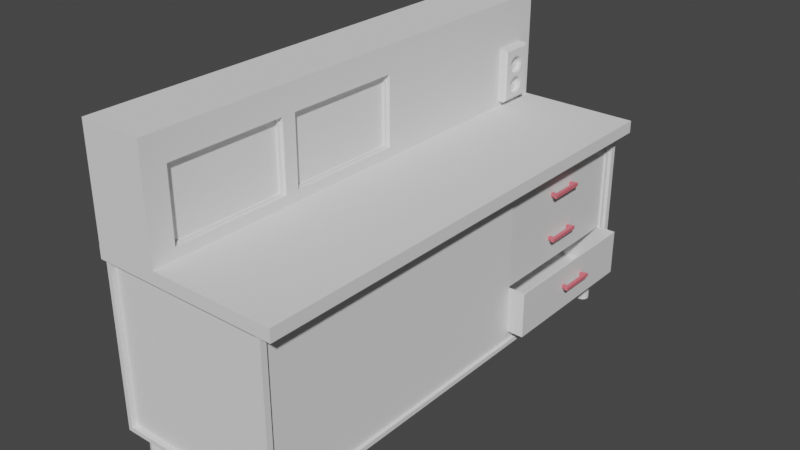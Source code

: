 # Source: electronics_desk001.blend  (saved by Blender 3.4.6; exported with 4.5.12 LTS)
import bpy
from mathutils import Matrix  # noqa: F401  (used for matrix-valued properties, if any)

bpy.ops.wm.read_factory_settings(use_empty=True)
scene = bpy.context.scene
scene.name = 'Scene'

# ---- collections
col_collection = bpy.data.collections.new('Collection'); scene.collection.children.link(col_collection)

# ---- materials (node trees are filled in below, after node groups)
mat_material = bpy.data.materials.new('Material')
mat_material.alpha_threshold = 0.0
mat_material.use_transparent_shadow = False
mat_material.roughness = 0.5
mat_material.line_color = (0.0, 0.0, 0.0, 1.0)
mat_material_001 = bpy.data.materials.new('Material.001')
mat_material_001.use_transparent_shadow = False
mat_material_002 = bpy.data.materials.new('Material.002')
mat_material_002.alpha_threshold = 0.0
mat_material_002.use_transparent_shadow = False
mat_material_002.roughness = 0.5
mat_material_002.line_color = (0.0, 0.0, 0.0, 1.0)
mat_material_003 = bpy.data.materials.new('Material.003')
mat_material_003.use_transparent_shadow = False
mat_material_004 = bpy.data.materials.new('Material.004')
mat_material_004.alpha_threshold = 0.0
mat_material_004.use_transparent_shadow = False
mat_material_004.roughness = 0.5
mat_material_004.line_color = (0.0, 0.0, 0.0, 1.0)
mat_material_005 = bpy.data.materials.new('Material.005')
mat_material_005.use_transparent_shadow = False

# ---- material node trees
mat_material.use_nodes = True; mat_material.node_tree.nodes.clear()
_N = mat_material.node_tree.nodes; _L = mat_material.node_tree.links
n0 = _N.new('ShaderNodeOutputMaterial'); n0.name = 'Material Output'; n0.location = (300, 300)
n1 = _N.new('ShaderNodeBsdfPrincipled'); n1.name = 'Principled BSDF'; n1.location = (10, 300)
n1.distribution = 'GGX'
n1.subsurface_method = 'RANDOM_WALK_SKIN'
n1.inputs[3].default_value = 1.45
n1.inputs[27].default_value = (0.0, 0.0, 0.0, 1.0)
n1.inputs[28].default_value = 1.0
_L.new(n1.outputs[0], n0.inputs[0])
n0.is_active_output = True
mat_material_001.use_nodes = True; mat_material_001.node_tree.nodes.clear()
_N = mat_material_001.node_tree.nodes; _L = mat_material_001.node_tree.links
n0 = _N.new('ShaderNodeBsdfPrincipled'); n0.name = 'Principled BSDF'; n0.location = (10, 300)
n0.distribution = 'GGX'
n0.subsurface_method = 'RANDOM_WALK_SKIN'
n0.inputs[0].default_value = (0.8, 0.1568, 0.1949, 1.0)
n0.inputs[3].default_value = 1.45
n0.inputs[27].default_value = (0.0, 0.0, 0.0, 1.0)
n0.inputs[28].default_value = 1.0
n1 = _N.new('ShaderNodeOutputMaterial'); n1.name = 'Material Output'; n1.location = (300, 300)
_L.new(n0.outputs[0], n1.inputs[0])
n1.is_active_output = True
mat_material_002.use_nodes = True; mat_material_002.node_tree.nodes.clear()
_N = mat_material_002.node_tree.nodes; _L = mat_material_002.node_tree.links
n0 = _N.new('ShaderNodeOutputMaterial'); n0.name = 'Material Output'; n0.location = (300, 300)
n1 = _N.new('ShaderNodeBsdfPrincipled'); n1.name = 'Principled BSDF'; n1.location = (10, 300)
n1.distribution = 'GGX'
n1.subsurface_method = 'RANDOM_WALK_SKIN'
n1.inputs[3].default_value = 1.45
n1.inputs[27].default_value = (0.0, 0.0, 0.0, 1.0)
n1.inputs[28].default_value = 1.0
_L.new(n1.outputs[0], n0.inputs[0])
n0.is_active_output = True
mat_material_003.use_nodes = True; mat_material_003.node_tree.nodes.clear()
_N = mat_material_003.node_tree.nodes; _L = mat_material_003.node_tree.links
n0 = _N.new('ShaderNodeBsdfPrincipled'); n0.name = 'Principled BSDF'; n0.location = (10, 300)
n0.distribution = 'GGX'
n0.subsurface_method = 'RANDOM_WALK_SKIN'
n0.inputs[0].default_value = (0.8, 0.1568, 0.1949, 1.0)
n0.inputs[3].default_value = 1.45
n0.inputs[27].default_value = (0.0, 0.0, 0.0, 1.0)
n0.inputs[28].default_value = 1.0
n1 = _N.new('ShaderNodeOutputMaterial'); n1.name = 'Material Output'; n1.location = (300, 300)
_L.new(n0.outputs[0], n1.inputs[0])
n1.is_active_output = True
mat_material_004.use_nodes = True; mat_material_004.node_tree.nodes.clear()
_N = mat_material_004.node_tree.nodes; _L = mat_material_004.node_tree.links
n0 = _N.new('ShaderNodeOutputMaterial'); n0.name = 'Material Output'; n0.location = (300, 300)
n1 = _N.new('ShaderNodeBsdfPrincipled'); n1.name = 'Principled BSDF'; n1.location = (10, 300)
n1.distribution = 'GGX'
n1.subsurface_method = 'RANDOM_WALK_SKIN'
n1.inputs[3].default_value = 1.45
n1.inputs[27].default_value = (0.0, 0.0, 0.0, 1.0)
n1.inputs[28].default_value = 1.0
_L.new(n1.outputs[0], n0.inputs[0])
n0.is_active_output = True
mat_material_005.use_nodes = True; mat_material_005.node_tree.nodes.clear()
_N = mat_material_005.node_tree.nodes; _L = mat_material_005.node_tree.links
n0 = _N.new('ShaderNodeBsdfPrincipled'); n0.name = 'Principled BSDF'; n0.location = (10, 300)
n0.distribution = 'GGX'
n0.subsurface_method = 'RANDOM_WALK_SKIN'
n0.inputs[0].default_value = (0.8, 0.1568, 0.1949, 1.0)
n0.inputs[3].default_value = 1.45
n0.inputs[27].default_value = (0.0, 0.0, 0.0, 1.0)
n0.inputs[28].default_value = 1.0
n1 = _N.new('ShaderNodeOutputMaterial'); n1.name = 'Material Output'; n1.location = (300, 300)
_L.new(n0.outputs[0], n1.inputs[0])
n1.is_active_output = True

# ---- world
world_world = bpy.data.worlds.new('World'); scene.world = world_world
world_world.use_nodes = True; world_world.node_tree.nodes.clear()
_N = world_world.node_tree.nodes; _L = world_world.node_tree.links
n0 = _N.new('ShaderNodeOutputWorld'); n0.name = 'World Output'; n0.location = (300, 300)
n1 = _N.new('ShaderNodeBackground'); n1.name = 'Background'; n1.location = (10, 300)
n1.inputs[0].default_value = (0.05088, 0.05088, 0.05088, 1.0)
_L.new(n1.outputs[0], n0.inputs[0])
n0.is_active_output = True
world_world.color = (0.05088, 0.05088, 0.05088)
world_world.use_sun_shadow = False
world_world.sun_shadow_jitter_overblur = 0.0

# ---- meshes
me_cube_001 = bpy.data.meshes.new('Cube.001')
me_cube_001.from_pydata([(-0.1986, 0.2884, -0.8361), (-0.9493, 0.9808, -0.9493), (-0.1986, 0.2884, 0.7842), (0.9649, -0.9757, -0.9476), (-0.1986, 0.9567, -0.8361), (-0.9493, 0.9808, 0.9493), (-0.1986, 0.9567, 0.7842), (-1.0, -1.0, -1.0), (0.9649, -0.9757, 0.9476), (-1.0, -1.0, 1.0), (-1.0, 1.0, -1.0), (0.9493, 0.9808, -0.9493), (0.9493, 0.9808, 0.9493), (0.9649, 0.9757, -0.9476), (0.9649, 0.9757, 0.9476), (-0.9493, -0.9793, -0.9493), (-1.0, 1.0, 1.0), (-0.9493, -0.9793, 0.9493), (1.0, -1.0, -1.0), (-0.9271, -0.9757, -0.9476), (1.0, -1.0, 1.0), (0.9493, -0.9793, -0.9493), (-0.9271, -0.9757, 0.9476), (0.9493, -0.9793, 0.9493), (1.0, 1.0, -1.0), (-0.9271, 0.9757, -0.9476), (1.0, 1.0, 1.0), (-0.9271, 0.9757, 0.9476), (-1.0, -0.9757, -0.9476), (-1.0, -0.9757, 0.9476), (-1.0, 0.9757, -0.9476), (-1.0, 0.9757, 0.9476), (-0.9493, -1.0, 0.9493), (0.9493, -1.0, 0.9493), (0.9493, -1.0, -0.9493), (-0.9493, -1.0, -0.9493), (1.0, 0.9757, -0.9476), (1.0, 0.9757, 0.9476), (1.0, -0.9757, -0.9476), (1.0, -0.9757, 0.9476), (-0.9493, 1.0, -0.9493), (0.9493, 1.0, 0.9493), (-0.9493, 1.0, 0.9493), (0.9493, 1.0, -0.9493), (0.9649, 0.2884, -0.8361), (0.9649, 0.9567, -0.8361), (0.9649, 0.9567, 0.7842), (0.9649, 0.2884, 0.7842)], [], [(16, 10, 30, 31), (28, 30, 10, 7, 9, 16, 31, 29), (41, 42, 16, 26, 24, 43), (40, 43, 24, 10, 16, 42), (36, 38, 18, 24, 26, 20, 39, 37), (20, 18, 38, 39), (33, 34, 18, 20, 9, 7, 35, 32), (35, 7, 18, 34), (10, 24, 18, 7), (26, 16, 9, 20), (25, 27, 31, 30), (25, 19, 22, 27), (22, 19, 28, 29), (19, 25, 30, 28), (31, 27, 22, 29), (15, 17, 32, 35), (15, 21, 23, 17), (23, 21, 34, 33), (34, 21, 15, 35), (32, 17, 23, 33), (45, 13, 14, 46), (46, 14, 8, 3, 13, 45, 44, 47), (37, 14, 13, 36), (38, 3, 8, 39), (13, 3, 38, 36), (8, 14, 37, 39), (42, 5, 1, 40), (43, 11, 12, 41), (11, 1, 5, 12), (40, 1, 11, 43), (12, 5, 42, 41), (0, 4, 6, 2), (46, 6, 4, 45), (44, 0, 2, 47), (4, 0, 44, 45), (2, 6, 46, 47)])
_uv = me_cube_001.uv_layers.new(name='UVMap')
_uv.uv.foreach_set('vector', [0.625, 0.25, 0.375, 0.25, 0.3816, 0.247, 0.6184, 0.247, 0.3816, 0.003036, 0.3816, 0.247, 0.375, 0.25, 0.375, 0.0, 0.625, 0.0, 0.625, 0.25, 0.6184, 0.247, 0.6184, 0.003036, 0.6187, 0.4937, 0.6187, 0.2563, 0.625, 0.25, 0.625, 0.5, 0.375, 0.5, 0.3813, 0.4937, 0.3813, 0.2563, 0.3813, 0.4937, 0.375, 0.5, 0.375, 0.25, 0.625, 0.25, 0.6187, 0.2563, 0.3816, 0.503, 0.3816, 0.747, 0.375, 0.75, 0.375, 0.5, 0.625, 0.5, 0.625, 0.75, 0.6184, 0.747, 0.6184, 0.503, 0.625, 0.75, 0.375, 0.75, 0.3816, 0.747, 0.6184, 0.747, 0.6187, 0.7563, 0.3813, 0.7563, 0.375, 0.75, 0.625, 0.75, 0.625, 1.0, 0.375, 1.0, 0.3813, 0.9937, 0.6187, 0.9937, 0.3813, 0.9937, 0.375, 1.0, 0.375, 0.75, 0.3813, 0.7563, 0.125, 0.5, 0.375, 0.5, 0.375, 0.75, 0.125, 0.75, 0.625, 0.5, 0.875, 0.5, 0.875, 0.75, 0.625, 0.75, 0.375, 0.5, 0.625, 0.5, 0.625, 0.4904, 0.375, 0.4904, 0.375, 0.5, 0.375, 0.75, 0.625, 0.75, 0.625, 0.5, 0.625, 0.75, 0.375, 0.75, 0.375, 0.7596, 0.625, 0.7596, 0.375, 0.75, 0.375, 0.5, 0.3654, 0.5, 0.3654, 0.75, 0.6346, 0.5, 0.625, 0.5, 0.625, 0.75, 0.6346, 0.75, 0.375, 0.25, 0.625, 0.25, 0.625, 0.2394, 0.375, 0.2394, 0.375, 0.25, 0.375, 0.5, 0.625, 0.5, 0.625, 0.25, 0.625, 0.5, 0.375, 0.5, 0.375, 0.5106, 0.625, 0.5106, 0.375, 0.5106, 0.375, 0.5, 0.125, 0.5, 0.125, 0.5106, 0.875, 0.5106, 0.875, 0.5, 0.625, 0.5, 0.625, 0.5106, 0.3897, 0.2476, 0.375, 0.25, 0.625, 0.25, 0.6034, 0.2476, 0.6034, 0.2476, 0.625, 0.25, 0.625, 0.0, 0.375, 0.0, 0.375, 0.25, 0.3897, 0.2476, 0.3897, 0.162, 0.6034, 0.162, 0.625, 0.2546, 0.625, 0.25, 0.375, 0.25, 0.375, 0.2546, 0.375, 0.9954, 0.375, 1.0, 0.625, 1.0, 0.625, 0.9954, 0.125, 0.5, 0.125, 0.75, 0.1296, 0.75, 0.1296, 0.5, 0.875, 0.75, 0.875, 0.5, 0.8704, 0.5, 0.8704, 0.75, 0.625, 0.009836, 0.625, 0.0, 0.375, 0.0, 0.375, 0.009836, 0.375, 0.7402, 0.375, 0.75, 0.625, 0.75, 0.625, 0.7402, 0.375, 0.75, 0.375, 1.0, 0.625, 1.0, 0.625, 0.75, 0.125, 0.7402, 0.125, 0.75, 0.375, 0.75, 0.375, 0.7402, 0.625, 0.75, 0.875, 0.75, 0.875, 0.7402, 0.625, 0.7402, 0.375, 0.0, 0.375, 0.25, 0.625, 0.25, 0.625, 0.0, 0.625, 0.4295, 0.625, 0.25, 0.375, 0.25, 0.375, 0.4295, 0.375, 0.8205, 0.375, 1.0, 0.625, 1.0, 0.625, 0.8205, 0.125, 0.5, 0.125, 0.75, 0.3045, 0.75, 0.3045, 0.5, 0.875, 0.75, 0.875, 0.5, 0.6955, 0.5, 0.6955, 0.75])
me_cube_001.update()
me_cube_007 = bpy.data.meshes.new('Cube.007')
me_cube_007.from_pydata([(-1.0, -1.0, -1.0), (-1.01, -1.0, -1.131), (1.06, 0.8424, -0.1663), (0.8815, -0.371, -0.7262), (-1.01, -1.0, -0.909), (1.06, 0.8751, -0.1663), (1.06, 0.8424, -0.5465), (0.7454, -0.3616, -0.7017), (-1.01, 1.0, -1.131), (1.06, 0.8587, -0.1663), (0.8815, -0.9057, -0.7262), (1.06, 0.8432, -0.1796), (-1.01, 1.0, -0.909), (4.888, -1.0, -1.131), (1.06, 0.8751, -0.5465), (-1.0, -1.0, 1.0), (4.888, -1.0, -0.909), (1.06, 0.876, -0.1796), (1.06, 0.8454, -0.1893), (0.8815, -0.371, 0.5181), (4.888, 1.0, -1.131), (1.06, 0.8587, -0.5465), (1.06, 0.8432, -0.5598), (0.7454, -0.3616, 0.4937), (1.095, 0.9005, -0.1663), (0.7454, -0.8963, -0.7017), (1.258, 0.8023, -0.7763), (4.888, 1.0, -0.909), (-1.0, 1.0, -1.0), (1.06, 0.876, -0.5598), (1.06, 0.8485, -0.1929), (0.8815, 0.1074, -0.7262), (0.8815, -0.9057, 0.5181), (1.191, 0.7965, -0.8184), (1.06, 0.8782, -0.1893), (0.7454, 0.09797, -0.7017), (-1.0, 1.0, 1.0), (1.191, 0.7965, 0.1708), (1.06, 0.8595, -0.1796), (0.8815, 0.1074, 0.5181), (1.06, 0.8454, -0.5696), (0.7454, 0.09797, 0.4937), (0.7454, -0.8963, 0.4937), (1.095, 0.8957, -0.08733), (1.06, 0.8515, -0.1893), (1.0, -1.0, -1.0), (0.8815, -0.4274, -0.7262), (1.095, 0.9005, -0.5465), (1.0, -1.0, 1.0), (1.258, 0.8023, 0.1287), (0.7454, -0.4368, -0.7017), (1.258, 0.9272, -0.7763), (1.0, 1.0, -1.0), (1.06, 0.8537, -0.1796), (0.8815, -0.3616, -0.7017), (1.06, 0.8812, -0.1929), (1.191, 0.933, -0.8184), (0.8815, -0.4274, 0.5181), (1.06, 0.8485, -0.5731), (0.8815, -0.3616, 0.4937), (0.8815, 0.09797, -0.7017), (1.06, 0.8617, -0.1893), (1.0, 1.0, 1.0), (1.258, 0.9272, 0.1287), (1.095, 0.8826, -0.02953), (0.7454, -0.4368, 0.4937), (1.06, 0.8782, -0.5696), (0.8815, 0.09797, 0.4937), (0.8815, -0.8963, -0.7017), (1.06, 0.8545, -0.1663), (0.8815, -0.8963, 0.4937), (1.06, 0.8595, -0.5598), (0.8815, -0.4368, -0.7017), (1.06, 0.8842, -0.1893), (1.191, 0.933, 0.1708), (0.8815, -0.4368, 0.4937), (1.095, 0.8957, -0.4676), (1.0, -0.4274, 0.5181), (1.06, 0.8537, -0.153), (1.0, -0.9057, 0.5181), (1.0, -0.9057, -0.7262), (1.06, 0.8515, -0.5696), (1.06, 0.8864, -0.1796), (1.0, -0.4274, -0.7262), (1.0, 0.1074, 0.5181), (1.06, 0.8537, -0.5598), (1.06, 0.8515, -0.1432), (1.0, -0.371, 0.5181), (1.06, 0.8812, -0.5731), (1.0, -0.371, -0.7262), (1.06, 0.8647, -0.1929), (1.0, 0.1074, -0.7262), (-1.0, -1.0, -0.909), (1.095, 0.8647, -0.008381), (-1.0, 1.0, -0.909), (1.06, 0.8617, -0.5696), (1.095, 0.8826, -0.4098), (1.0, -1.0, -0.9848), (1.0, -1.0, -0.909), (1.06, 0.8545, -0.5465), (1.06, 0.8485, -0.1397), (1.0, -0.9687, -0.909), (1.0, 1.0, -0.909), (1.06, 0.8872, -0.1663), (1.06, 0.8842, -0.5696), (0.9842, -1.0, -0.9842), (1.06, 0.8537, -0.5332), (1.06, 0.8454, -0.1432), (1.06, 0.8677, -0.1893), (1.06, 0.8864, -0.5598), (1.095, 0.8468, -0.02953), (1.06, 0.8515, -0.5235), (1.06, 0.8432, -0.153), (1.06, 0.8647, -0.5731), (1.095, 0.8647, -0.3886), (1.06, 0.8864, -0.153), (1.06, 0.8485, -0.5199), (1.06, 0.8872, -0.5465), (1.06, 0.8842, -0.1432), (1.06, 0.8454, -0.5235), (1.06, 0.8699, -0.1796), (1.095, 0.8338, -0.08733), (1.06, 0.8677, -0.5696), (1.095, 0.8468, -0.4098), (1.06, 0.8812, -0.1397), (1.06, 0.8432, -0.5332), (1.06, 0.8707, -0.1663), (1.06, 0.8864, -0.5332), (1.095, 0.829, -0.1663), (1.06, 0.8842, -0.5235), (1.06, 0.8782, -0.1432), (1.06, 0.8699, -0.5598), (1.095, 0.8338, -0.4676), (1.06, 0.876, -0.153), (1.06, 0.8812, -0.5199), (1.06, 0.8699, -0.153), (1.06, 0.8707, -0.5465), (1.095, 0.8338, -0.2452), (1.095, 0.829, -0.5465), (1.06, 0.8782, -0.5235), (1.06, 0.8677, -0.1432), (1.06, 0.876, -0.5332), (1.06, 0.8699, -0.5332), (1.095, 0.8468, -0.303), (1.095, 0.8338, -0.6255), (1.06, 0.8647, -0.1397), (1.06, 0.8677, -0.5235), (1.095, 0.8468, -0.6833), (1.095, 0.8647, -0.3242), (1.06, 0.8647, -0.5199), (1.06, 0.8617, -0.1432), (1.095, 0.8647, -0.7044), (1.06, 0.8617, -0.5235), (1.095, 0.8826, -0.303), (1.095, 0.8826, -0.6833), (1.06, 0.8595, -0.153), (1.06, 0.8595, -0.5332), (1.095, 0.8957, -0.6255), (1.095, 0.8957, -0.2452), (1.095, 0.8647, -0.5731), (1.095, 0.8647, -0.1929), (1.095, 0.8617, -0.5696), (1.095, 0.8617, -0.1893), (1.095, 0.8677, -0.5696), (1.095, 0.8677, -0.1893), (1.095, 0.8595, -0.5598), (1.095, 0.8595, -0.1796), (1.095, 0.8699, -0.5598), (1.095, 0.8699, -0.1796), (1.095, 0.8699, -0.5332), (1.095, 0.8699, -0.153), (1.095, 0.8647, -0.5199), (1.095, 0.8647, -0.1397), (1.095, 0.8617, -0.5235), (1.095, 0.8617, -0.1432), (1.095, 0.8677, -0.1432), (1.095, 0.8677, -0.5235), (1.095, 0.8595, -0.5332), (1.095, 0.8595, -0.153), (1.095, 0.8707, -0.5465), (1.095, 0.8707, -0.1663), (1.095, 0.8587, -0.5465), (1.095, 0.8587, -0.1663), (1.095, 0.8842, -0.1893), (1.095, 0.8842, -0.5696), (1.095, 0.8864, -0.1796), (1.095, 0.8864, -0.5598), (1.095, 0.8864, -0.5332), (1.095, 0.8864, -0.153), (1.095, 0.8842, -0.5235), (1.095, 0.8842, -0.1432), (1.095, 0.8872, -0.1663), (1.095, 0.8872, -0.5465), (1.095, 0.8812, -0.5731), (1.095, 0.8812, -0.1929), (1.095, 0.876, -0.5598), (1.095, 0.876, -0.1796), (1.095, 0.8782, -0.5696), (1.095, 0.8782, -0.1893), (1.095, 0.876, -0.153), (1.095, 0.876, -0.5332), (1.095, 0.8751, -0.5465), (1.095, 0.8751, -0.1663), (1.095, 0.8812, -0.1397), (1.095, 0.8812, -0.5199), (1.095, 0.8782, -0.5235), (1.095, 0.8782, -0.1432), (1.095, 0.8424, -0.1663), (1.095, 0.8424, -0.5465), (1.095, 0.8432, -0.153), (1.095, 0.8432, -0.5332), (1.095, 0.8454, -0.5235), (1.095, 0.8454, -0.1432), (1.095, 0.8454, -0.5696), (1.095, 0.8454, -0.1893), (1.095, 0.8432, -0.1796), (1.095, 0.8432, -0.5598), (1.095, 0.8541, -0.1722), (1.095, 0.8541, -0.5525), (1.095, 0.8537, -0.153), (1.095, 0.8537, -0.5332), (1.095, 0.8543, -0.543), (1.095, 0.8543, -0.1628), (1.095, 0.8515, -0.1432), (1.095, 0.8515, -0.5235), (1.095, 0.8485, -0.1397), (1.095, 0.8485, -0.5199), (1.095, 0.8545, -0.1663), (1.095, 0.8545, -0.5465), (1.095, 0.8515, -0.5696), (1.095, 0.8515, -0.1893), (1.095, 0.8485, -0.5731), (1.095, 0.8485, -0.1929), (1.095, 0.8537, -0.5598), (1.095, 0.8537, -0.1796), (1.258, 0.8842, -0.3786), (1.251, 0.8826, -0.4098), (1.258, 0.9055, -0.5481), (1.251, 0.9005, -0.5465), (1.258, 0.8992, -0.445), (1.251, 0.8957, -0.4676), (1.258, 0.8239, -0.5481), (1.251, 0.829, -0.5465), (1.251, 0.8338, -0.6255), (1.258, 0.8298, -0.6445), (1.258, 0.8458, -0.7151), (1.251, 0.8468, -0.6833), (1.258, 0.8423, -0.3915), (1.251, 0.8468, -0.4098), (1.258, 0.8514, -0.3714), (1.258, 0.8302, -0.445), (1.251, 0.8338, -0.4676), (1.258, 0.8647, -0.7375), (1.251, 0.8647, -0.7044), (1.258, 0.8692, -0.3609), (1.258, 0.8602, -0.3609), (1.251, 0.8647, -0.3886), (1.258, 0.8837, -0.7151), (1.251, 0.8826, -0.6833), (1.251, 0.8957, -0.6255), (1.258, 0.8997, -0.6445), (1.258, 0.8302, -0.2678), (1.251, 0.8338, -0.2452), (1.258, 0.824, -0.1663), (1.251, 0.829, -0.1663), (1.258, 0.8423, -0.3214), (1.258, 0.8514, -0.3414), (1.251, 0.8468, -0.303), (1.258, 0.8302, -0.06478), (1.251, 0.8338, -0.08733), (1.251, 0.8647, -0.008381), (1.258, 0.8647, 0.02472), (1.258, 0.8452, 0.001675), (1.251, 0.8468, -0.02953), (1.258, 0.8842, 0.001675), (1.251, 0.8826, -0.02953), (1.258, 0.8842, -0.3342), (1.251, 0.8826, -0.303), (1.258, 0.9054, -0.1663), (1.251, 0.9005, -0.1663), (1.251, 0.8957, -0.2452), (1.258, 0.8992, -0.2678), (1.258, 0.8602, -0.3519), (1.258, 0.8692, -0.3519), (1.251, 0.8647, -0.3242), (1.258, 0.8992, -0.06478), (1.251, 0.8957, -0.08733), (1.0, 0.7965, 0.1708), (1.0, 0.933, 0.1708), (1.0, 0.7965, -0.8184), (1.0, 0.933, -0.8184)], [], [(92, 15, 36, 94), (36, 62, 102, 94), (102, 52, 28, 94), (98, 101, 80, 79, 48), (102, 62, 48, 79, 77, 87, 84, 91, 289, 287, 288, 290), (289, 91, 89, 83, 80, 101, 102, 290), (77, 83, 89, 87), (98, 48, 15, 92), (105, 97, 98, 92, 0, 45), (45, 97, 105), (62, 36, 15, 48), (57, 75, 72, 46), (70, 75, 57, 32, 10, 46, 72, 68), (77, 57, 46, 83), (80, 10, 32, 79), (46, 10, 80, 83), (32, 57, 77, 79), (25, 50, 65, 42), (50, 72, 75, 65), (42, 70, 68, 25), (25, 68, 72, 50), (75, 70, 42, 65), (39, 67, 60, 31), (59, 67, 39, 19, 3, 31, 60, 54), (84, 39, 31, 91), (3, 19, 87, 89), (31, 3, 89, 91), (19, 39, 84, 87), (7, 35, 41, 23), (35, 60, 67, 41), (23, 59, 54, 7), (7, 54, 60, 35), (67, 59, 23, 41), (1, 4, 12, 8), (52, 102, 27, 20, 8, 12, 94, 28), (20, 27, 16, 13), (1, 13, 16, 98, 97, 45, 0, 92, 4), (8, 20, 13, 1), (94, 12, 4, 92), (101, 98, 16, 27, 102), (33, 37, 287, 289), (37, 74, 288, 287), (151, 147, 246, 253), (123, 114, 256, 248), (114, 96, 236, 256), (288, 74, 56, 290), (63, 51, 56, 74), (33, 56, 51, 26), (74, 37, 49, 63), (37, 33, 26, 49), (56, 33, 289, 290), (144, 138, 242, 243), (276, 283, 254, 235, 239, 237, 260, 51, 63, 49, 26, 244, 241, 250, 247, 265, 261, 263, 268, 272, 271, 274, 285, 278, 281), (47, 157, 259, 238), (154, 151, 253, 258), (266, 249, 255, 282), (147, 144, 243, 246), (138, 132, 251, 242), (245, 244, 26, 51, 260, 257, 252), (132, 123, 248, 251), (157, 154, 258, 259), (228, 218, 181, 177, 221), (220, 221, 177, 173, 171, 176, 96, 114, 123, 132, 138, 144, 147, 151, 154, 163, 159, 161, 165, 181, 218, 233, 229, 231, 213, 216, 208, 210, 211, 226, 224), (195, 201, 179, 167, 163, 154, 157, 47, 192, 186, 184, 193, 197), (187, 192, 47, 76, 96, 176, 169, 179, 201, 200, 205, 204, 189), (137, 128, 264, 262), (76, 47, 238, 240), (181, 165, 71, 21), (165, 161, 95, 71), (161, 159, 113, 95), (159, 163, 122, 113), (163, 167, 131, 122), (167, 179, 136, 131), (179, 169, 142, 136), (169, 176, 146, 142), (176, 171, 149, 146), (171, 173, 152, 149), (173, 177, 156, 152), (177, 181, 21, 156), (156, 21, 71, 95, 113, 122, 131, 136, 142, 146, 149, 152), (201, 195, 29, 14), (195, 197, 66, 29), (197, 193, 88, 66), (193, 184, 104, 88), (184, 186, 109, 104), (186, 192, 117, 109), (192, 187, 127, 117), (187, 189, 129, 127), (189, 204, 134, 129), (204, 205, 139, 134), (205, 200, 141, 139), (200, 201, 14, 141), (139, 141, 14, 29, 66, 88, 104, 109, 117, 127, 129, 134), (208, 216, 22, 6), (216, 213, 40, 22), (213, 231, 58, 40), (231, 229, 81, 58), (81, 229, 233, 85), (218, 228, 99, 85, 233), (221, 220, 106, 99, 228), (220, 224, 111, 106), (224, 226, 116, 111), (226, 211, 119, 116), (211, 210, 125, 119), (210, 208, 6, 125), (125, 6, 22, 40, 58, 81, 85, 99, 106, 111, 116, 119), (158, 153, 277, 280), (64, 43, 286, 275), (93, 64, 275, 270), (110, 93, 270, 273), (148, 143, 267, 284), (143, 137, 262, 267), (128, 121, 269, 264), (121, 110, 273, 269), (24, 158, 280, 279), (227, 217, 182, 178, 222), (222, 178, 174, 172, 175, 64, 93, 110, 121, 128, 137, 143, 148, 153, 164, 160, 162, 166, 182, 217, 234, 230, 232, 214, 215, 207, 209, 212, 225, 223, 219), (196, 202, 180, 168, 164, 153, 158, 24, 191, 185, 183, 194, 198), (191, 24, 43, 64, 175, 170, 180, 202, 199, 206, 203, 190, 188), (153, 148, 284, 277), (43, 24, 279, 286), (182, 166, 38, 9), (166, 162, 61, 38), (162, 160, 90, 61), (160, 164, 108, 90), (164, 168, 120, 108), (168, 180, 126, 120), (180, 170, 135, 126), (170, 175, 140, 135), (175, 172, 145, 140), (172, 174, 150, 145), (174, 178, 155, 150), (178, 182, 9, 155), (150, 155, 9, 38, 61, 90, 108, 120, 126, 135, 140, 145), (202, 196, 17, 5), (196, 198, 34, 17), (198, 194, 55, 34), (194, 183, 73, 55), (183, 185, 82, 73), (185, 191, 103, 82), (191, 188, 115, 103), (188, 190, 118, 115), (190, 203, 124, 118), (203, 206, 130, 124), (206, 199, 133, 130), (199, 202, 5, 133), (133, 5, 17, 34, 55, 73, 82, 103, 115, 118, 124, 130), (207, 215, 11, 2), (215, 214, 18, 11), (214, 232, 30, 18), (232, 230, 44, 30), (44, 230, 234, 53), (217, 227, 69, 53, 234), (222, 219, 78, 69, 227), (219, 223, 86, 78), (223, 225, 100, 86), (225, 212, 107, 100), (212, 209, 112, 107), (209, 207, 2, 112), (107, 112, 2, 11, 18, 30, 44, 53, 69, 78, 86, 100), (247, 248, 249), (254, 255, 256), (265, 266, 267), (282, 283, 284), (244, 245, 246, 243), (236, 240, 239, 235), (235, 254, 256, 236), (252, 257, 258, 253), (262, 264, 263, 261), (261, 265, 267, 262), (271, 272, 273, 270), (270, 275, 274, 271), (279, 280, 281, 278), (278, 285, 286, 279), (269, 273, 272, 268), (237, 239, 240, 238), (245, 252, 253, 246), (238, 259, 260, 237), (264, 269, 268, 263), (247, 250, 251, 248), (248, 256, 255, 249), (257, 260, 259, 258), (249, 266, 265, 247), (266, 282, 284, 267), (275, 286, 285, 274), (276, 281, 280, 277), (254, 283, 282, 255), (241, 244, 243, 242), (242, 251, 250, 241), (277, 284, 283, 276), (96, 76, 240, 236)])
_uv = me_cube_007.uv_layers.new(name='UVMap')
_uv.uv.foreach_set('vector', [0.3864, 0.0, 0.625, 0.0, 0.625, 0.25, 0.3864, 0.25, 0.625, 0.25, 0.625, 0.5, 0.3864, 0.5, 0.3864, 0.25, 0.3864, 0.5, 0.375, 0.5, 0.375, 0.25, 0.3864, 0.25, 0.3864, 0.75, 0.3864, 0.7461, 0.4092, 0.7382, 0.5648, 0.7382, 0.625, 0.75, 0.3864, 0.5, 0.625, 0.5, 0.625, 0.75, 0.5648, 0.7382, 0.5648, 0.6784, 0.5648, 0.6714, 0.5648, 0.6116, 0.4092, 0.6116, 0.3977, 0.5254, 0.5213, 0.5254, 0.5213, 0.5084, 0.3977, 0.5084, 0.3977, 0.5254, 0.4092, 0.6116, 0.4092, 0.6714, 0.4092, 0.6784, 0.4092, 0.7382, 0.3864, 0.7461, 0.3864, 0.5, 0.3977, 0.5084, 0.5648, 0.6784, 0.4092, 0.6784, 0.4092, 0.6714, 0.5648, 0.6714, 0.3864, 0.75, 0.625, 0.75, 0.625, 1.0, 0.3864, 1.0, 0.377, 0.752, 0.3769, 0.75, 0.3864, 0.75, 0.3864, 1.0, 0.375, 1.0, 0.375, 0.75, 0.375, 0.75, 0.3769, 0.75, 0.377, 0.752, 0.625, 0.5, 0.875, 0.5, 0.875, 0.75, 0.625, 0.75, 0.625, 0.25, 0.6201, 0.2451, 0.3799, 0.2451, 0.375, 0.25, 0.6201, 0.004913, 0.6201, 0.2451, 0.625, 0.25, 0.625, 0.0, 0.375, 0.0, 0.375, 0.25, 0.3799, 0.2451, 0.3799, 0.004913, 0.625, 0.2636, 0.625, 0.25, 0.375, 0.25, 0.375, 0.2636, 0.375, 0.9864, 0.375, 1.0, 0.625, 1.0, 0.625, 0.9864, 0.125, 0.5, 0.125, 0.75, 0.1386, 0.75, 0.1386, 0.5, 0.875, 0.75, 0.875, 0.5, 0.8614, 0.5, 0.8614, 0.75, 0.375, 0.0, 0.375, 0.25, 0.625, 0.25, 0.625, 0.0, 0.375, 0.25, 0.375, 0.2663, 0.625, 0.2663, 0.625, 0.25, 0.625, 1.0, 0.625, 0.9837, 0.375, 0.9837, 0.375, 1.0, 0.125, 0.75, 0.1413, 0.75, 0.1413, 0.5, 0.125, 0.5, 0.8587, 0.5, 0.8587, 0.75, 0.875, 0.75, 0.875, 0.5, 0.625, 0.25, 0.6201, 0.2451, 0.3799, 0.2451, 0.375, 0.25, 0.6201, 0.004913, 0.6201, 0.2451, 0.625, 0.25, 0.625, 0.0, 0.375, 0.0, 0.375, 0.25, 0.3799, 0.2451, 0.3799, 0.004913, 0.625, 0.2636, 0.625, 0.25, 0.375, 0.25, 0.375, 0.2636, 0.375, 1.0, 0.625, 1.0, 0.625, 0.9864, 0.375, 0.9864, 0.125, 0.5, 0.125, 0.75, 0.1386, 0.75, 0.1386, 0.5, 0.875, 0.75, 0.875, 0.5, 0.8614, 0.5, 0.8614, 0.75, 0.375, 0.0, 0.375, 0.25, 0.625, 0.25, 0.625, 0.0, 0.375, 0.25, 0.375, 0.2663, 0.625, 0.2663, 0.625, 0.25, 0.625, 1.0, 0.625, 0.9837, 0.375, 0.9837, 0.375, 1.0, 0.125, 0.75, 0.1413, 0.75, 0.1413, 0.5, 0.125, 0.5, 0.8587, 0.5, 0.8587, 0.75, 0.875, 0.75, 0.875, 0.5, 0.375, 0.0, 0.625, 0.0, 0.625, 0.25, 0.375, 0.25, 0.5227, 0.3352, 0.625, 0.3352, 0.625, 0.5, 0.375, 0.5, 0.375, 0.25, 0.625, 0.25, 0.625, 0.2504, 0.5227, 0.2504, 0.375, 0.5, 0.625, 0.5, 0.625, 0.75, 0.375, 0.75, 0.375, 1.0, 0.375, 0.75, 0.625, 0.75, 0.625, 0.9148, 0.5398, 0.9148, 0.5227, 0.9148, 0.5227, 0.9996, 0.625, 0.9996, 0.625, 1.0, 0.125, 0.5, 0.375, 0.5, 0.375, 0.75, 0.125, 0.75, 0.8746, 0.5, 0.875, 0.5, 0.875, 0.75, 0.8746, 0.75, 0.7898, 0.7461, 0.7898, 0.75, 0.625, 0.75, 0.625, 0.5, 0.7898, 0.5, 0.375, 0.7606, 0.625, 0.7606, 0.625, 0.9561, 0.375, 0.9561, 0.6356, 0.75, 0.6356, 0.5, 0.8311, 0.5, 0.8311, 0.75, 0.25, 1.0, 0.3333, 1.0, 0.3333, 0.7178, 0.25, 0.7178, 0.6667, 1.0, 0.75, 1.0, 0.75, 0.7178, 0.6667, 0.7178, 0.75, 1.0, 0.8333, 1.0, 0.8333, 0.7178, 0.75, 0.7178, 0.625, 0.2939, 0.625, 0.4894, 0.375, 0.4894, 0.375, 0.2939, 0.6144, 0.5106, 0.3856, 0.5106, 0.375, 0.4894, 0.625, 0.4894, 0.3644, 0.75, 0.3644, 0.5, 0.3856, 0.5106, 0.3856, 0.7394, 0.6356, 0.5, 0.6356, 0.75, 0.6144, 0.7394, 0.6144, 0.5106, 0.625, 0.7606, 0.375, 0.7606, 0.3856, 0.7394, 0.6144, 0.7394, 0.3644, 0.5, 0.3644, 0.75, 0.1689, 0.75, 0.1689, 0.5, 0.4167, 1.0, 0.5, 1.0, 0.5, 0.7178, 0.4167, 0.7178, 0.4974, 0.5893, 0.4929, 0.6167, 0.4906, 0.6167, 0.4862, 0.5893, 0.4694, 0.5618, 0.4433, 0.5503, 0.419, 0.561, 0.3856, 0.5106, 0.6144, 0.5106, 0.6144, 0.7394, 0.3856, 0.7394, 0.419, 0.689, 0.4433, 0.6997, 0.4694, 0.6882, 0.4829, 0.666, 0.5006, 0.666, 0.5142, 0.6882, 0.5398, 0.6995, 0.5655, 0.6882, 0.5823, 0.6607, 0.5881, 0.625, 0.5823, 0.5893, 0.5655, 0.5618, 0.5398, 0.5505, 0.5142, 0.5618, 7.451e-08, 1.0, 0.08333, 1.0, 0.08333, 0.7178, 7.451e-08, 0.7178, 0.1667, 1.0, 0.25, 1.0, 0.25, 0.7178, 0.1667, 0.7178, 0.4955, 0.6495, 0.488, 0.6495, 0.4906, 0.6333, 0.4929, 0.6333, 0.3333, 1.0, 0.4167, 1.0, 0.4167, 0.7178, 0.3333, 0.7178, 0.5, 1.0, 0.5833, 1.0, 0.5833, 0.7178, 0.5, 0.7178, 0.4011, 0.6597, 0.419, 0.689, 0.3856, 0.7394, 0.3856, 0.5106, 0.419, 0.561, 0.4011, 0.5903, 0.3954, 0.625, 0.5833, 1.0, 0.6667, 1.0, 0.6667, 0.7178, 0.5833, 0.7178, 0.08333, 1.0, 0.1667, 1.0, 0.1667, 0.7178, 0.08333, 0.7178, 0.25, 0.1813, 0.2409, 0.1789, 0.2679, 0.2096, 0.2702, 0.215, 0.2553, 0.1799, 0.2298, 0.1759, 0.2412, 0.1799, 0.2298, 0.215, 0.215, 0.2298, 0.2096, 0.25, 0.215, 0.2702, 0.04215, 0.37, 0.2096, 0.25, 0.04215, 0.13, 0.13, 0.04215, 0.25, 0.01, 0.13, 0.04215, 0.04215, 0.13, 0.2096, 0.25, 0.04215, 0.37, 0.215, 0.2702, 0.2096, 0.25, 0.215, 0.2298, 0.2298, 0.215, 0.25, 0.2096, 0.2409, 0.1789, 0.2298, 0.1759, 0.03383, 0.1611, 0.03925, 0.1409, 0.05153, 0.1206, 0.06633, 0.1058, 0.07175, 0.1004, 0.06633, 0.1058, 0.05153, 0.1206, 0.03925, 0.1409, 0.03383, 0.1611, 0.1194, 0.3254, 0.1287, 0.32, 0.1799, 0.2904, 0.1893, 0.285, 0.215, 0.2702, 0.04215, 0.37, 0.25, 0.4578, 0.25, 0.49, 0.25, 0.4009, 0.2298, 0.3955, 0.05283, 0.3807, 0.05869, 0.3605, 0.09372, 0.3402, 0.4324, 0.3955, 0.4269, 0.4009, 0.25, 0.49, 0.37, 0.4578, 0.4578, 0.37, 0.285, 0.2702, 0.2702, 0.285, 0.25, 0.2904, 0.25, 0.32, 0.2702, 0.3254, 0.285, 0.3402, 0.4413, 0.3605, 0.4472, 0.3807, 0.4167, 1.0, 0.5, 1.0, 0.5, 0.7178, 0.4167, 0.7178, 0.9167, 1.0, 1.0, 1.0, 1.0, 0.7178, 0.9167, 0.7178, 1.0, 0.8685, 0.9167, 0.8685, 0.9167, 0.5, 1.0, 0.5, 0.9167, 0.8685, 0.8333, 0.8685, 0.8333, 0.5, 0.9167, 0.5, 0.8333, 0.8685, 0.75, 0.8685, 0.75, 0.5, 0.8333, 0.5, 0.75, 0.8685, 0.6667, 0.8685, 0.6667, 0.5, 0.75, 0.5, 0.6667, 0.8685, 0.5833, 0.8685, 0.5833, 0.5, 0.6667, 0.5, 0.5833, 0.8685, 0.5, 0.8685, 0.5, 0.5, 0.5833, 0.5, 0.5, 0.8685, 0.4167, 0.8685, 0.4167, 0.5, 0.5, 0.5, 0.4167, 0.8685, 0.3333, 0.8685, 0.3333, 0.5, 0.4167, 0.5, 0.3333, 0.8685, 0.25, 0.8685, 0.25, 0.5, 0.3333, 0.5, 0.25, 0.8685, 0.1667, 0.8685, 0.1667, 0.5, 0.25, 0.5, 0.1667, 0.8685, 0.08333, 0.8685, 0.08333, 0.5, 0.1667, 0.5, 0.08333, 0.8685, 7.451e-08, 0.8685, 7.451e-08, 0.5, 0.08333, 0.5, 0.87, 0.4578, 0.75, 0.49, 0.87, 0.4578, 0.9578, 0.37, 0.51, 0.25, 0.5422, 0.13, 0.63, 0.04215, 0.75, 0.01, 0.63, 0.04215, 0.5422, 0.13, 0.51, 0.25, 0.9578, 0.37, 1.0, 0.8685, 0.9167, 0.8685, 0.9167, 0.5, 1.0, 0.5, 0.9167, 0.8685, 0.8333, 0.8685, 0.8333, 0.5, 0.9167, 0.5, 0.8333, 0.8685, 0.75, 0.8685, 0.75, 0.5, 0.8333, 0.5, 0.75, 0.8685, 0.6667, 0.8685, 0.6667, 0.5, 0.75, 0.5, 0.6667, 0.8685, 0.5833, 0.8685, 0.5833, 0.5, 0.6667, 0.5, 0.5833, 0.8685, 0.5, 0.8685, 0.5, 0.5, 0.5833, 0.5, 0.5, 0.8685, 0.4167, 0.8685, 0.4167, 0.5, 0.5, 0.5, 0.4167, 0.8685, 0.3333, 0.8685, 0.3333, 0.5, 0.4167, 0.5, 0.3333, 0.8685, 0.25, 0.8685, 0.25, 0.5, 0.3333, 0.5, 0.25, 0.8685, 0.1667, 0.8685, 0.1667, 0.5, 0.25, 0.5, 0.1667, 0.8685, 0.08333, 0.8685, 0.08333, 0.5, 0.1667, 0.5, 0.08333, 0.8685, 7.451e-08, 0.8685, 7.451e-08, 0.5, 0.08333, 0.5, 0.9578, 0.37, 0.87, 0.4578, 0.75, 0.49, 0.87, 0.4578, 0.9578, 0.37, 0.99, 0.25, 0.5422, 0.13, 0.63, 0.04215, 0.75, 0.01, 0.63, 0.04215, 0.5422, 0.13, 0.99, 0.25, 1.0, 0.8685, 0.9167, 0.8685, 0.9167, 0.5, 1.0, 0.5, 0.9167, 0.8685, 0.8333, 0.8685, 0.8333, 0.5, 0.9167, 0.5, 0.8333, 0.8685, 0.75, 0.8685, 0.75, 0.5, 0.8333, 0.5, 0.75, 0.8685, 0.6667, 0.8685, 0.6667, 0.5, 0.75, 0.5, 0.6667, 0.5, 0.6667, 0.8685, 0.5833, 0.8685, 0.5833, 0.5, 0.5374, 0.8685, 0.5, 0.8685, 0.5, 0.5, 0.5833, 0.5, 0.5833, 0.8685, 0.4781, 0.8685, 0.4167, 0.8685, 0.4167, 0.5, 0.5, 0.5, 0.5, 0.8685, 0.4167, 0.8685, 0.3333, 0.8685, 0.3333, 0.5, 0.4167, 0.5, 0.3333, 0.8685, 0.25, 0.8685, 0.25, 0.5, 0.3333, 0.5, 0.25, 0.8685, 0.1667, 0.8685, 0.1667, 0.5, 0.25, 0.5, 0.1667, 0.8685, 0.08333, 0.8685, 0.08333, 0.5, 0.1667, 0.5, 0.08333, 0.8685, 7.451e-08, 0.8685, 7.451e-08, 0.5, 0.08333, 0.5, 0.87, 0.4578, 0.75, 0.49, 0.87, 0.4578, 0.9578, 0.37, 0.99, 0.25, 0.5422, 0.13, 0.63, 0.04215, 0.75, 0.01, 0.63, 0.04215, 0.5422, 0.13, 0.99, 0.25, 0.9578, 0.37, 0.08333, 1.0, 0.1667, 1.0, 0.1667, 0.7178, 0.08333, 0.7178, 0.8333, 1.0, 0.9167, 1.0, 0.9167, 0.7178, 0.8333, 0.7178, 0.75, 1.0, 0.8333, 1.0, 0.8333, 0.7178, 0.75, 0.7178, 0.6667, 1.0, 0.75, 1.0, 0.75, 0.7178, 0.6667, 0.7178, 0.25, 1.0, 0.3333, 1.0, 0.3333, 0.7178, 0.25, 0.7178, 0.3333, 1.0, 0.4167, 1.0, 0.4167, 0.7178, 0.3333, 0.7178, 0.5, 1.0, 0.5833, 1.0, 0.5833, 0.7178, 0.5, 0.7178, 0.5833, 1.0, 0.6667, 1.0, 0.6667, 0.7178, 0.5833, 0.7178, 7.451e-08, 1.0, 0.08333, 1.0, 0.08333, 0.7178, 7.451e-08, 0.7178, 0.25, 0.1813, 0.2409, 0.1789, 0.2679, 0.2096, 0.2702, 0.215, 0.2553, 0.1799, 0.2412, 0.1799, 0.2298, 0.215, 0.215, 0.2298, 0.2096, 0.25, 0.215, 0.2702, 0.04215, 0.37, 0.2096, 0.25, 0.04215, 0.13, 0.13, 0.04215, 0.25, 0.01, 0.13, 0.04215, 0.04215, 0.13, 0.2096, 0.25, 0.04215, 0.37, 0.215, 0.2702, 0.2096, 0.25, 0.215, 0.2298, 0.2298, 0.215, 0.25, 0.2096, 0.2409, 0.1789, 0.2298, 0.1759, 0.03383, 0.1611, 0.03925, 0.1409, 0.05153, 0.1206, 0.06633, 0.1058, 0.07175, 0.1004, 0.06633, 0.1058, 0.05153, 0.1206, 0.03925, 0.1409, 0.03383, 0.1611, 0.2298, 0.1759, 0.1194, 0.3254, 0.1287, 0.32, 0.1799, 0.2904, 0.1893, 0.285, 0.215, 0.2702, 0.04215, 0.37, 0.25, 0.4578, 0.25, 0.49, 0.25, 0.4009, 0.2298, 0.3955, 0.05283, 0.3807, 0.05869, 0.3605, 0.09372, 0.3402, 0.4269, 0.4009, 0.25, 0.49, 0.37, 0.4578, 0.4578, 0.37, 0.285, 0.2702, 0.2702, 0.285, 0.25, 0.2904, 0.25, 0.32, 0.2702, 0.3254, 0.285, 0.3402, 0.4413, 0.3605, 0.4472, 0.3807, 0.4324, 0.3955, 0.1667, 1.0, 0.25, 1.0, 0.25, 0.7178, 0.1667, 0.7178, 0.9167, 1.0, 1.0, 1.0, 1.0, 0.7178, 0.9167, 0.7178, 1.0, 0.8685, 0.9167, 0.8685, 0.9167, 0.5, 1.0, 0.5, 0.9167, 0.8685, 0.8333, 0.8685, 0.8333, 0.5, 0.9167, 0.5, 0.8333, 0.8685, 0.75, 0.8685, 0.75, 0.5, 0.8333, 0.5, 0.75, 0.8685, 0.6667, 0.8685, 0.6667, 0.5, 0.75, 0.5, 0.6667, 0.8685, 0.5833, 0.8685, 0.5833, 0.5, 0.6667, 0.5, 0.5833, 0.8685, 0.5, 0.8685, 0.5, 0.5, 0.5833, 0.5, 0.5, 0.8685, 0.4167, 0.8685, 0.4167, 0.5, 0.5, 0.5, 0.4167, 0.8685, 0.3333, 0.8685, 0.3333, 0.5, 0.4167, 0.5, 0.3333, 0.8685, 0.25, 0.8685, 0.25, 0.5, 0.3333, 0.5, 0.25, 0.8685, 0.1667, 0.8685, 0.1667, 0.5, 0.25, 0.5, 0.1667, 0.8685, 0.08333, 0.8685, 0.08333, 0.5, 0.1667, 0.5, 0.08333, 0.8685, 7.451e-08, 0.8685, 7.451e-08, 0.5, 0.08333, 0.5, 0.9578, 0.37, 0.87, 0.4578, 0.75, 0.49, 0.87, 0.4578, 0.9578, 0.37, 0.51, 0.25, 0.5422, 0.13, 0.63, 0.04215, 0.75, 0.01, 0.63, 0.04215, 0.5422, 0.13, 0.51, 0.25, 1.0, 0.8685, 0.9167, 0.8685, 0.9167, 0.5, 1.0, 0.5, 0.9167, 0.8685, 0.8333, 0.8685, 0.8333, 0.5, 0.9167, 0.5, 0.8333, 0.8685, 0.75, 0.8685, 0.75, 0.5, 0.8333, 0.5, 0.75, 0.8685, 0.6667, 0.8685, 0.6667, 0.5, 0.75, 0.5, 0.6667, 0.8685, 0.5833, 0.8685, 0.5833, 0.5, 0.6667, 0.5, 0.5833, 0.8685, 0.5, 0.8685, 0.5, 0.5, 0.5833, 0.5, 0.5, 0.8685, 0.4167, 0.8685, 0.4167, 0.5, 0.5, 0.5, 0.4167, 0.8685, 0.3333, 0.8685, 0.3333, 0.5, 0.4167, 0.5, 0.3333, 0.8685, 0.25, 0.8685, 0.25, 0.5, 0.3333, 0.5, 0.25, 0.8685, 0.1667, 0.8685, 0.1667, 0.5, 0.25, 0.5, 0.1667, 0.8685, 0.08333, 0.8685, 0.08333, 0.5, 0.1667, 0.5, 0.08333, 0.8685, 7.451e-08, 0.8685, 7.451e-08, 0.5, 0.08333, 0.5, 0.87, 0.4578, 0.75, 0.49, 0.87, 0.4578, 0.9578, 0.37, 0.99, 0.25, 0.5422, 0.13, 0.63, 0.04215, 0.75, 0.01, 0.63, 0.04215, 0.5422, 0.13, 0.99, 0.25, 0.9578, 0.37, 1.0, 0.8685, 0.9167, 0.8685, 0.9167, 0.5, 1.0, 0.5, 0.9167, 0.8685, 0.8333, 0.8685, 0.8333, 0.5, 0.9167, 0.5, 0.8333, 0.8685, 0.75, 0.8685, 0.75, 0.5, 0.8333, 0.5, 0.75, 0.8685, 0.6667, 0.8685, 0.6667, 0.5, 0.75, 0.5, 0.6667, 0.5, 0.6667, 0.8685, 0.5833, 0.8685, 0.5833, 0.5, 0.5374, 0.8685, 0.5, 0.8685, 0.5, 0.5, 0.5833, 0.5, 0.5833, 0.8685, 0.4781, 0.8685, 0.4167, 0.8685, 0.4167, 0.5, 0.5, 0.5, 0.5, 0.8685, 0.4167, 0.8685, 0.3333, 0.8685, 0.3333, 0.5, 0.4167, 0.5, 0.3333, 0.8685, 0.25, 0.8685, 0.25, 0.5, 0.3333, 0.5, 0.25, 0.8685, 0.1667, 0.8685, 0.1667, 0.5, 0.25, 0.5, 0.1667, 0.8685, 0.08333, 0.8685, 0.08333, 0.5, 0.1667, 0.5, 0.08333, 0.8685, 7.451e-08, 0.8685, 7.451e-08, 0.5, 0.08333, 0.5, 0.9578, 0.37, 0.87, 0.4578, 0.75, 0.49, 0.87, 0.4578, 0.9578, 0.37, 0.99, 0.25, 0.5422, 0.13, 0.63, 0.04215, 0.75, 0.01, 0.63, 0.04215, 0.5422, 0.13, 0.99, 0.25, 0.4829, 0.666, 0.4783, 0.6577, 0.488, 0.6577, 0.4906, 0.6167, 0.4906, 0.625, 0.4836, 0.625, 0.5006, 0.6577, 0.4955, 0.6495, 0.5053, 0.6577, 0.4929, 0.6333, 0.4929, 0.625, 0.4999, 0.625, 0.419, 0.689, 0.4011, 0.6597, 0.4092, 0.6577, 0.4238, 0.6817, 0.4783, 0.5923, 0.4637, 0.5683, 0.4694, 0.5618, 0.4862, 0.5893, 0.4862, 0.5893, 0.4906, 0.6167, 0.4836, 0.625, 0.4783, 0.5923, 0.3954, 0.625, 0.4011, 0.5903, 0.4092, 0.5923, 0.4038, 0.625, 0.5199, 0.6817, 0.5398, 0.6905, 0.5398, 0.6995, 0.5142, 0.6882, 0.5142, 0.6882, 0.5006, 0.666, 0.5053, 0.6577, 0.5199, 0.6817, 0.5881, 0.625, 0.5823, 0.6607, 0.5744, 0.6577, 0.5797, 0.625, 0.5797, 0.625, 0.5744, 0.5923, 0.5823, 0.5893, 0.5881, 0.625, 0.5398, 0.5595, 0.5199, 0.5683, 0.5142, 0.5618, 0.5398, 0.5505, 0.5398, 0.5505, 0.5655, 0.5618, 0.5598, 0.5683, 0.5398, 0.5595, 0.5598, 0.6817, 0.5744, 0.6577, 0.5823, 0.6607, 0.5655, 0.6882, 0.4433, 0.5503, 0.4694, 0.5618, 0.4637, 0.5683, 0.4437, 0.5595, 0.4011, 0.6597, 0.3954, 0.625, 0.4038, 0.625, 0.4092, 0.6577, 0.4437, 0.5595, 0.4238, 0.5683, 0.419, 0.561, 0.4433, 0.5503, 0.5398, 0.6905, 0.5598, 0.6817, 0.5655, 0.6882, 0.5398, 0.6995, 0.4829, 0.666, 0.4694, 0.6882, 0.4637, 0.6817, 0.4783, 0.6577, 0.4783, 0.6577, 0.4836, 0.625, 0.4906, 0.6333, 0.488, 0.6495, 0.4011, 0.5903, 0.419, 0.561, 0.4238, 0.5683, 0.4092, 0.5923, 0.488, 0.6495, 0.4955, 0.6495, 0.5006, 0.666, 0.4829, 0.666, 0.4955, 0.6495, 0.4929, 0.6333, 0.4999, 0.625, 0.5053, 0.6577, 0.5744, 0.5923, 0.5598, 0.5683, 0.5655, 0.5618, 0.5823, 0.5893, 0.4974, 0.5893, 0.5142, 0.5618, 0.5199, 0.5683, 0.5053, 0.5923, 0.4906, 0.6167, 0.4929, 0.6167, 0.4929, 0.6333, 0.4906, 0.6333, 0.4433, 0.6997, 0.419, 0.689, 0.4238, 0.6817, 0.4437, 0.6905, 0.4437, 0.6905, 0.4637, 0.6817, 0.4694, 0.6882, 0.4433, 0.6997, 0.5053, 0.5923, 0.4999, 0.625, 0.4929, 0.6167, 0.4974, 0.5893, 0.8333, 1.0, 0.9167, 1.0, 0.9167, 0.7178, 0.8333, 0.7178])
me_cube_007.update()
me_plane = bpy.data.meshes.new('Plane')
me_plane.from_pydata([(-0.205, -0.205, 0.0), (0.205, -0.205, 0.0), (-0.205, 0.205, 0.0), (0.205, 0.205, 0.0)], [], [(0, 1, 3, 2)])
_uv = me_plane.uv_layers.new(name='UVMap')
_uv.uv.foreach_set('vector', [0.0, 0.0, 1.0, 0.0, 1.0, 1.0, 0.0, 1.0])
me_plane.update()
me_plane_001 = bpy.data.meshes.new('Plane.001')
me_plane_001.from_pydata([(-0.205, -0.205, 0.0), (0.205, -0.205, 0.0), (-0.205, 0.205, 0.0), (0.205, 0.205, 0.0)], [], [(0, 1, 3, 2)])
_uv = me_plane_001.uv_layers.new(name='UVMap')
_uv.uv.foreach_set('vector', [0.0, 0.0, 1.0, 0.0, 1.0, 1.0, 0.0, 1.0])
me_plane_001.update()
me_cube_011 = bpy.data.meshes.new('Cube.011')
me_cube_011.from_pydata([(12.73, 7.67, -3.249), (12.49, 7.584, -2.967), (12.73, 7.67, 2.679), (-8.09, 7.67, -3.249), (4.45, -0.1867, -0.215), (-7.852, 7.584, -2.967), (3.841, 0.215, -0.215), (-8.09, 7.67, 2.679), (12.73, 0.1205, -3.249), (3.841, 0.215, 0.215), (12.49, 0.2066, -2.967), (4.45, -0.1867, 0.215), (-0.215, 0.215, -0.215), (12.73, 0.1205, 2.679), (-8.09, 0.1205, -3.249), (-7.852, 0.2066, -2.967), (-8.09, 0.1205, 2.679), (-0.3473, -0.1867, -0.215), (4.271, 0.215, -0.215), (12.49, 7.584, 2.679), (-0.215, 0.215, 0.215), (-7.852, 0.2066, 2.679), (4.271, 0.215, 0.215), (-7.852, 7.584, 2.679), (-0.3473, -0.1867, 0.215), (12.49, 0.2066, 2.679), (4.45, -0.449, -0.215), (4.45, -0.449, 0.215), (0.215, 0.215, -0.215), (-0.3473, -0.449, -0.215), (0.215, 0.215, 0.215), (-0.3473, -0.449, 0.215), (-0.215, -0.1867, 0.215), (-0.215, -0.1867, -0.215), (0.215, -0.1867, 0.215), (0.215, -0.1867, -0.215), (3.841, -0.1867, 0.215), (4.271, -0.1867, 0.215), (3.841, -0.1867, -0.215), (4.271, -0.1867, -0.215), (3.841, -0.1908, 0.215), (-0.215, 0.1205, 0.215), (-0.215, 0.2066, 0.215), (-0.215, 0.2066, -0.215), (-0.215, 0.1205, -0.215), (0.215, 0.1205, 0.215), (0.215, 0.2066, 0.215), (0.215, 0.2066, -0.215), (0.215, 0.1205, -0.215), (3.841, 0.1205, -0.215), (3.841, 0.2066, -0.215), (3.841, 0.2066, 0.215), (3.841, 0.1205, 0.215), (4.271, 0.1205, -0.215), (4.271, 0.2066, -0.215), (4.271, 0.2066, 0.215), (4.271, 0.1205, 0.215)], [], [(42, 20, 12, 43), (33, 32, 41, 44), (12, 20, 30, 28), (34, 35, 48, 45), (28, 30, 46, 47), (35, 33, 44, 48), (43, 12, 28, 47), (46, 30, 20, 42), (32, 24, 31, 27, 11, 37, 40, 36, 34, 45, 41), (11, 4, 39, 37), (38, 35, 34, 36), (17, 24, 32, 33), (29, 31, 24, 17), (26, 27, 31, 29), (4, 11, 27, 26), (38, 39, 4, 26, 29, 17, 33, 35), (52, 36, 40, 37, 56), (38, 36, 52, 49), (9, 6, 50, 51), (6, 9, 22, 18), (54, 18, 22, 55), (37, 39, 53, 56), (50, 6, 18, 54), (39, 38, 49, 53), (55, 22, 9, 51), (3, 7, 2, 0), (14, 16, 7, 3), (8, 13, 56, 53), (41, 16, 14, 44), (44, 14, 8, 53, 49, 52, 56, 13, 16, 41, 45, 48), (0, 2, 13, 8), (0, 8, 14, 3), (19, 25, 13, 2, 7, 23), (21, 23, 7, 16, 13, 25), (23, 5, 1, 19), (21, 15, 5, 23), (55, 25, 10, 54), (15, 21, 42, 43), (42, 21, 25, 55, 51, 50, 54, 10, 15, 43, 47, 46), (25, 19, 1, 10), (15, 10, 1, 5)])
me_cube_011.polygons.foreach_set('material_index', [0, 1, 0, 1, 0, 1, 0, 0, 1, 1, 0, 1, 1, 1, 1, 1, 1, 1, 0, 0, 0, 1, 0, 1, 0, 0, 0, 0, 0, 0, 0, 0, 0, 0, 0, 0, 0, 0, 0, 0, 0])
_uv = me_cube_011.uv_layers.new(name='UVMap')
_uv.uv.foreach_set('vector', [0.625, 0.2451, 0.625, 0.25, 0.375, 0.25, 0.375, 0.2451, 0.375, 0.01645, 0.625, 0.01645, 0.625, 0.195, 0.375, 0.195, 0.375, 0.25, 0.625, 0.25, 0.625, 0.5, 0.375, 0.5, 0.625, 0.7336, 0.375, 0.7336, 0.375, 0.555, 0.625, 0.555, 0.375, 0.5, 0.625, 0.5, 0.625, 0.5049, 0.375, 0.5049, 0.375, 0.7336, 0.125, 0.7336, 0.125, 0.555, 0.375, 0.555, 0.125, 0.5049, 0.125, 0.5, 0.375, 0.5, 0.375, 0.5049, 0.625, 0.5049, 0.625, 0.5, 0.875, 0.5, 0.875, 0.5049, 0.875, 0.5069, 0.875, 0.5, 0.625, 0.5, 0.625, 0.75, 0.875, 0.75, 0.875, 0.7407, 0.8711, 0.7183, 0.875, 0.7183, 0.625, 0.7336, 0.625, 0.555, 0.875, 0.555, 0.625, 0.0, 0.375, 0.25, 0.375, 0.25, 0.625, 0.0, 0.375, 0.25, 0.375, 0.25, 0.625, 0.0, 0.625, 0.0, 0.375, 0.25, 0.625, 0.0, 0.625, 0.0, 0.375, 0.25, 0.375, 0.5, 0.625, 0.25, 0.625, 0.25, 0.375, 0.5, 0.375, 0.75, 0.625, 0.5, 0.625, 0.5, 0.375, 0.75, 0.375, 1.0, 0.625, 0.75, 0.625, 0.75, 0.375, 1.0, 0.125, 0.7183, 0.125, 0.7407, 0.125, 0.75, 0.375, 0.75, 0.375, 0.5, 0.125, 0.5, 0.125, 0.5069, 0.125, 0.5293, 0.875, 0.555, 0.875, 0.7183, 0.8711, 0.7183, 0.625, 0.7336, 0.625, 0.555, 0.375, 0.01645, 0.625, 0.01645, 0.625, 0.195, 0.375, 0.195, 0.625, 0.25, 0.375, 0.25, 0.375, 0.2451, 0.625, 0.2451, 0.375, 0.25, 0.625, 0.25, 0.625, 0.5, 0.375, 0.5, 0.375, 0.5049, 0.375, 0.5, 0.625, 0.5, 0.625, 0.5049, 0.625, 0.7336, 0.375, 0.7336, 0.375, 0.555, 0.625, 0.555, 0.125, 0.5049, 0.125, 0.5, 0.375, 0.5, 0.375, 0.5049, 0.375, 0.7336, 0.125, 0.7336, 0.125, 0.555, 0.375, 0.555, 0.625, 0.5049, 0.625, 0.5, 0.875, 0.5, 0.875, 0.5049, 0.375, 0.25, 0.625, 0.0, 0.625, 0.0, 0.375, 0.25, 0.375, 0.5, 0.625, 0.25, 0.625, 0.25, 0.375, 0.5, 0.375, 0.75, 0.625, 0.5, 0.5211, 0.5, 0.5029, 0.5, 0.5211, 0.5, 0.625, 0.5, 0.375, 0.75, 0.5029, 0.5, 0.5029, 0.5, 0.375, 0.75, 0.375, 0.75, 0.5029, 0.5, 0.5029, 0.5, 0.5211, 0.5, 0.5211, 0.5, 0.625, 0.5, 0.625, 0.5, 0.5211, 0.5, 0.5211, 0.5, 0.5029, 0.5, 0.375, 1.0, 0.625, 0.75, 0.625, 0.75, 0.375, 1.0, 0.125, 0.75, 0.375, 0.75, 0.375, 0.5, 0.125, 0.5, 0.8721, 0.7471, 0.6279, 0.7471, 0.625, 0.75, 0.875, 0.75, 0.875, 0.5, 0.8721, 0.5029, 0.6279, 0.5029, 0.8721, 0.5029, 0.875, 0.5, 0.625, 0.5, 0.625, 0.75, 0.6279, 0.7471, 0.5679, 0.25, 0.375, 0.0, 0.375, 0.0, 0.5679, 0.25, 0.5679, 0.5, 0.375, 0.25, 0.375, 0.25, 0.5679, 0.5, 0.4837, 0.5, 0.5679, 0.5, 0.375, 0.5, 0.469, 0.5, 0.375, 0.5, 0.5679, 0.5, 0.4837, 0.5, 0.469, 0.5, 0.4837, 0.5, 0.5679, 0.5, 0.5679, 0.5, 0.4837, 0.5, 0.4837, 0.5, 0.469, 0.5, 0.469, 0.5, 0.375, 0.5, 0.375, 0.5, 0.469, 0.5, 0.469, 0.5, 0.4837, 0.5, 0.5679, 0.75, 0.5679, 0.75, 0.375, 0.75, 0.375, 0.75, 0.375, 0.5, 0.375, 0.75, 0.125, 0.75, 0.125, 0.5])
me_cube_011.materials.append(mat_material)
me_cube_011.materials.append(mat_material_001)
me_cube_011.update()
me_cube_013 = bpy.data.meshes.new('Cube.013')
me_cube_013.from_pydata([(12.73, 7.67, -3.249), (12.49, 7.584, -2.967), (12.73, 7.67, 2.679), (-8.09, 7.67, -3.249), (4.45, -0.1867, -0.215), (-7.852, 7.584, -2.967), (3.841, 0.215, -0.215), (-8.09, 7.67, 2.679), (12.73, 0.1205, -3.249), (3.841, 0.215, 0.215), (12.49, 0.2066, -2.967), (4.45, -0.1867, 0.215), (-0.215, 0.215, -0.215), (12.73, 0.1205, 2.679), (-8.09, 0.1205, -3.249), (-7.852, 0.2066, -2.967), (-8.09, 0.1205, 2.679), (-0.3473, -0.1867, -0.215), (4.271, 0.215, -0.215), (12.49, 7.584, 2.679), (-0.215, 0.215, 0.215), (-7.852, 0.2066, 2.679), (4.271, 0.215, 0.215), (-7.852, 7.584, 2.679), (-0.3473, -0.1867, 0.215), (12.49, 0.2066, 2.679), (4.45, -0.449, -0.215), (4.45, -0.449, 0.215), (0.215, 0.215, -0.215), (-0.3473, -0.449, -0.215), (0.215, 0.215, 0.215), (-0.3473, -0.449, 0.215), (-0.215, -0.1867, 0.215), (-0.215, -0.1867, -0.215), (0.215, -0.1867, 0.215), (0.215, -0.1867, -0.215), (3.841, -0.1867, 0.215), (4.271, -0.1867, 0.215), (3.841, -0.1867, -0.215), (4.271, -0.1867, -0.215), (3.841, -0.1908, 0.215), (-0.215, 0.1205, 0.215), (-0.215, 0.2066, 0.215), (-0.215, 0.2066, -0.215), (-0.215, 0.1205, -0.215), (0.215, 0.1205, 0.215), (0.215, 0.2066, 0.215), (0.215, 0.2066, -0.215), (0.215, 0.1205, -0.215), (3.841, 0.1205, -0.215), (3.841, 0.2066, -0.215), (3.841, 0.2066, 0.215), (3.841, 0.1205, 0.215), (4.271, 0.1205, -0.215), (4.271, 0.2066, -0.215), (4.271, 0.2066, 0.215), (4.271, 0.1205, 0.215)], [], [(42, 20, 12, 43), (33, 32, 41, 44), (12, 20, 30, 28), (34, 35, 48, 45), (28, 30, 46, 47), (35, 33, 44, 48), (43, 12, 28, 47), (46, 30, 20, 42), (32, 24, 31, 27, 11, 37, 40, 36, 34, 45, 41), (11, 4, 39, 37), (38, 35, 34, 36), (17, 24, 32, 33), (29, 31, 24, 17), (26, 27, 31, 29), (4, 11, 27, 26), (38, 39, 4, 26, 29, 17, 33, 35), (52, 36, 40, 37, 56), (38, 36, 52, 49), (9, 6, 50, 51), (6, 9, 22, 18), (54, 18, 22, 55), (37, 39, 53, 56), (50, 6, 18, 54), (39, 38, 49, 53), (55, 22, 9, 51), (3, 7, 2, 0), (14, 16, 7, 3), (8, 13, 56, 53), (41, 16, 14, 44), (44, 14, 8, 53, 49, 52, 56, 13, 16, 41, 45, 48), (0, 2, 13, 8), (0, 8, 14, 3), (19, 25, 13, 2, 7, 23), (21, 23, 7, 16, 13, 25), (23, 5, 1, 19), (21, 15, 5, 23), (55, 25, 10, 54), (15, 21, 42, 43), (42, 21, 25, 55, 51, 50, 54, 10, 15, 43, 47, 46), (25, 19, 1, 10), (15, 10, 1, 5)])
me_cube_013.polygons.foreach_set('material_index', [0, 1, 0, 1, 0, 1, 0, 0, 1, 1, 0, 1, 1, 1, 1, 1, 1, 1, 0, 0, 0, 1, 0, 1, 0, 0, 0, 0, 0, 0, 0, 0, 0, 0, 0, 0, 0, 0, 0, 0, 0])
_uv = me_cube_013.uv_layers.new(name='UVMap')
_uv.uv.foreach_set('vector', [0.625, 0.2451, 0.625, 0.25, 0.375, 0.25, 0.375, 0.2451, 0.375, 0.01645, 0.625, 0.01645, 0.625, 0.195, 0.375, 0.195, 0.375, 0.25, 0.625, 0.25, 0.625, 0.5, 0.375, 0.5, 0.625, 0.7336, 0.375, 0.7336, 0.375, 0.555, 0.625, 0.555, 0.375, 0.5, 0.625, 0.5, 0.625, 0.5049, 0.375, 0.5049, 0.375, 0.7336, 0.125, 0.7336, 0.125, 0.555, 0.375, 0.555, 0.125, 0.5049, 0.125, 0.5, 0.375, 0.5, 0.375, 0.5049, 0.625, 0.5049, 0.625, 0.5, 0.875, 0.5, 0.875, 0.5049, 0.875, 0.5069, 0.875, 0.5, 0.625, 0.5, 0.625, 0.75, 0.875, 0.75, 0.875, 0.7407, 0.8711, 0.7183, 0.875, 0.7183, 0.625, 0.7336, 0.625, 0.555, 0.875, 0.555, 0.625, 0.0, 0.375, 0.25, 0.375, 0.25, 0.625, 0.0, 0.375, 0.25, 0.375, 0.25, 0.625, 0.0, 0.625, 0.0, 0.375, 0.25, 0.625, 0.0, 0.625, 0.0, 0.375, 0.25, 0.375, 0.5, 0.625, 0.25, 0.625, 0.25, 0.375, 0.5, 0.375, 0.75, 0.625, 0.5, 0.625, 0.5, 0.375, 0.75, 0.375, 1.0, 0.625, 0.75, 0.625, 0.75, 0.375, 1.0, 0.125, 0.7183, 0.125, 0.7407, 0.125, 0.75, 0.375, 0.75, 0.375, 0.5, 0.125, 0.5, 0.125, 0.5069, 0.125, 0.5293, 0.875, 0.555, 0.875, 0.7183, 0.8711, 0.7183, 0.625, 0.7336, 0.625, 0.555, 0.375, 0.01645, 0.625, 0.01645, 0.625, 0.195, 0.375, 0.195, 0.625, 0.25, 0.375, 0.25, 0.375, 0.2451, 0.625, 0.2451, 0.375, 0.25, 0.625, 0.25, 0.625, 0.5, 0.375, 0.5, 0.375, 0.5049, 0.375, 0.5, 0.625, 0.5, 0.625, 0.5049, 0.625, 0.7336, 0.375, 0.7336, 0.375, 0.555, 0.625, 0.555, 0.125, 0.5049, 0.125, 0.5, 0.375, 0.5, 0.375, 0.5049, 0.375, 0.7336, 0.125, 0.7336, 0.125, 0.555, 0.375, 0.555, 0.625, 0.5049, 0.625, 0.5, 0.875, 0.5, 0.875, 0.5049, 0.375, 0.25, 0.625, 0.0, 0.625, 0.0, 0.375, 0.25, 0.375, 0.5, 0.625, 0.25, 0.625, 0.25, 0.375, 0.5, 0.375, 0.75, 0.625, 0.5, 0.5211, 0.5, 0.5029, 0.5, 0.5211, 0.5, 0.625, 0.5, 0.375, 0.75, 0.5029, 0.5, 0.5029, 0.5, 0.375, 0.75, 0.375, 0.75, 0.5029, 0.5, 0.5029, 0.5, 0.5211, 0.5, 0.5211, 0.5, 0.625, 0.5, 0.625, 0.5, 0.5211, 0.5, 0.5211, 0.5, 0.5029, 0.5, 0.375, 1.0, 0.625, 0.75, 0.625, 0.75, 0.375, 1.0, 0.125, 0.75, 0.375, 0.75, 0.375, 0.5, 0.125, 0.5, 0.8721, 0.7471, 0.6279, 0.7471, 0.625, 0.75, 0.875, 0.75, 0.875, 0.5, 0.8721, 0.5029, 0.6279, 0.5029, 0.8721, 0.5029, 0.875, 0.5, 0.625, 0.5, 0.625, 0.75, 0.6279, 0.7471, 0.5679, 0.25, 0.375, 0.0, 0.375, 0.0, 0.5679, 0.25, 0.5679, 0.5, 0.375, 0.25, 0.375, 0.25, 0.5679, 0.5, 0.4837, 0.5, 0.5679, 0.5, 0.375, 0.5, 0.469, 0.5, 0.375, 0.5, 0.5679, 0.5, 0.4837, 0.5, 0.469, 0.5, 0.4837, 0.5, 0.5679, 0.5, 0.5679, 0.5, 0.4837, 0.5, 0.4837, 0.5, 0.469, 0.5, 0.469, 0.5, 0.375, 0.5, 0.375, 0.5, 0.469, 0.5, 0.469, 0.5, 0.4837, 0.5, 0.5679, 0.75, 0.5679, 0.75, 0.375, 0.75, 0.375, 0.75, 0.375, 0.5, 0.375, 0.75, 0.125, 0.75, 0.125, 0.5])
me_cube_013.materials.append(mat_material_002)
me_cube_013.materials.append(mat_material_003)
me_cube_013.update()
me_cube_014 = bpy.data.meshes.new('Cube.014')
me_cube_014.from_pydata([(12.73, 7.67, -3.249), (12.49, 7.584, -2.967), (12.73, 7.67, 2.679), (-8.09, 7.67, -3.249), (4.45, -0.1867, -0.215), (-7.852, 7.584, -2.967), (3.841, 0.215, -0.215), (-8.09, 7.67, 2.679), (12.73, 0.1205, -3.249), (3.841, 0.215, 0.215), (12.49, 0.2066, -2.967), (4.45, -0.1867, 0.215), (-0.215, 0.215, -0.215), (12.73, 0.1205, 2.679), (-8.09, 0.1205, -3.249), (-7.852, 0.2066, -2.967), (-8.09, 0.1205, 2.679), (-0.3473, -0.1867, -0.215), (4.271, 0.215, -0.215), (12.49, 7.584, 2.679), (-0.215, 0.215, 0.215), (-7.852, 0.2066, 2.679), (4.271, 0.215, 0.215), (-7.852, 7.584, 2.679), (-0.3473, -0.1867, 0.215), (12.49, 0.2066, 2.679), (4.45, -0.449, -0.215), (4.45, -0.449, 0.215), (0.215, 0.215, -0.215), (-0.3473, -0.449, -0.215), (0.215, 0.215, 0.215), (-0.3473, -0.449, 0.215), (-0.215, -0.1867, 0.215), (-0.215, -0.1867, -0.215), (0.215, -0.1867, 0.215), (0.215, -0.1867, -0.215), (3.841, -0.1867, 0.215), (4.271, -0.1867, 0.215), (3.841, -0.1867, -0.215), (4.271, -0.1867, -0.215), (3.841, -0.1908, 0.215), (-0.215, 0.1205, 0.215), (-0.215, 0.2066, 0.215), (-0.215, 0.2066, -0.215), (-0.215, 0.1205, -0.215), (0.215, 0.1205, 0.215), (0.215, 0.2066, 0.215), (0.215, 0.2066, -0.215), (0.215, 0.1205, -0.215), (3.841, 0.1205, -0.215), (3.841, 0.2066, -0.215), (3.841, 0.2066, 0.215), (3.841, 0.1205, 0.215), (4.271, 0.1205, -0.215), (4.271, 0.2066, -0.215), (4.271, 0.2066, 0.215), (4.271, 0.1205, 0.215)], [], [(42, 20, 12, 43), (33, 32, 41, 44), (12, 20, 30, 28), (34, 35, 48, 45), (28, 30, 46, 47), (35, 33, 44, 48), (43, 12, 28, 47), (46, 30, 20, 42), (32, 24, 31, 27, 11, 37, 40, 36, 34, 45, 41), (11, 4, 39, 37), (38, 35, 34, 36), (17, 24, 32, 33), (29, 31, 24, 17), (26, 27, 31, 29), (4, 11, 27, 26), (38, 39, 4, 26, 29, 17, 33, 35), (52, 36, 40, 37, 56), (38, 36, 52, 49), (9, 6, 50, 51), (6, 9, 22, 18), (54, 18, 22, 55), (37, 39, 53, 56), (50, 6, 18, 54), (39, 38, 49, 53), (55, 22, 9, 51), (3, 7, 2, 0), (14, 16, 7, 3), (8, 13, 56, 53), (41, 16, 14, 44), (44, 14, 8, 53, 49, 52, 56, 13, 16, 41, 45, 48), (0, 2, 13, 8), (0, 8, 14, 3), (19, 25, 13, 2, 7, 23), (21, 23, 7, 16, 13, 25), (23, 5, 1, 19), (21, 15, 5, 23), (55, 25, 10, 54), (15, 21, 42, 43), (42, 21, 25, 55, 51, 50, 54, 10, 15, 43, 47, 46), (25, 19, 1, 10), (15, 10, 1, 5)])
me_cube_014.polygons.foreach_set('material_index', [0, 1, 0, 1, 0, 1, 0, 0, 1, 1, 0, 1, 1, 1, 1, 1, 1, 1, 0, 0, 0, 1, 0, 1, 0, 0, 0, 0, 0, 0, 0, 0, 0, 0, 0, 0, 0, 0, 0, 0, 0])
_uv = me_cube_014.uv_layers.new(name='UVMap')
_uv.uv.foreach_set('vector', [0.625, 0.2451, 0.625, 0.25, 0.375, 0.25, 0.375, 0.2451, 0.375, 0.01645, 0.625, 0.01645, 0.625, 0.195, 0.375, 0.195, 0.375, 0.25, 0.625, 0.25, 0.625, 0.5, 0.375, 0.5, 0.625, 0.7336, 0.375, 0.7336, 0.375, 0.555, 0.625, 0.555, 0.375, 0.5, 0.625, 0.5, 0.625, 0.5049, 0.375, 0.5049, 0.375, 0.7336, 0.125, 0.7336, 0.125, 0.555, 0.375, 0.555, 0.125, 0.5049, 0.125, 0.5, 0.375, 0.5, 0.375, 0.5049, 0.625, 0.5049, 0.625, 0.5, 0.875, 0.5, 0.875, 0.5049, 0.875, 0.5069, 0.875, 0.5, 0.625, 0.5, 0.625, 0.75, 0.875, 0.75, 0.875, 0.7407, 0.8711, 0.7183, 0.875, 0.7183, 0.625, 0.7336, 0.625, 0.555, 0.875, 0.555, 0.625, 0.0, 0.375, 0.25, 0.375, 0.25, 0.625, 0.0, 0.375, 0.25, 0.375, 0.25, 0.625, 0.0, 0.625, 0.0, 0.375, 0.25, 0.625, 0.0, 0.625, 0.0, 0.375, 0.25, 0.375, 0.5, 0.625, 0.25, 0.625, 0.25, 0.375, 0.5, 0.375, 0.75, 0.625, 0.5, 0.625, 0.5, 0.375, 0.75, 0.375, 1.0, 0.625, 0.75, 0.625, 0.75, 0.375, 1.0, 0.125, 0.7183, 0.125, 0.7407, 0.125, 0.75, 0.375, 0.75, 0.375, 0.5, 0.125, 0.5, 0.125, 0.5069, 0.125, 0.5293, 0.875, 0.555, 0.875, 0.7183, 0.8711, 0.7183, 0.625, 0.7336, 0.625, 0.555, 0.375, 0.01645, 0.625, 0.01645, 0.625, 0.195, 0.375, 0.195, 0.625, 0.25, 0.375, 0.25, 0.375, 0.2451, 0.625, 0.2451, 0.375, 0.25, 0.625, 0.25, 0.625, 0.5, 0.375, 0.5, 0.375, 0.5049, 0.375, 0.5, 0.625, 0.5, 0.625, 0.5049, 0.625, 0.7336, 0.375, 0.7336, 0.375, 0.555, 0.625, 0.555, 0.125, 0.5049, 0.125, 0.5, 0.375, 0.5, 0.375, 0.5049, 0.375, 0.7336, 0.125, 0.7336, 0.125, 0.555, 0.375, 0.555, 0.625, 0.5049, 0.625, 0.5, 0.875, 0.5, 0.875, 0.5049, 0.375, 0.25, 0.625, 0.0, 0.625, 0.0, 0.375, 0.25, 0.375, 0.5, 0.625, 0.25, 0.625, 0.25, 0.375, 0.5, 0.375, 0.75, 0.625, 0.5, 0.5211, 0.5, 0.5029, 0.5, 0.5211, 0.5, 0.625, 0.5, 0.375, 0.75, 0.5029, 0.5, 0.5029, 0.5, 0.375, 0.75, 0.375, 0.75, 0.5029, 0.5, 0.5029, 0.5, 0.5211, 0.5, 0.5211, 0.5, 0.625, 0.5, 0.625, 0.5, 0.5211, 0.5, 0.5211, 0.5, 0.5029, 0.5, 0.375, 1.0, 0.625, 0.75, 0.625, 0.75, 0.375, 1.0, 0.125, 0.75, 0.375, 0.75, 0.375, 0.5, 0.125, 0.5, 0.8721, 0.7471, 0.6279, 0.7471, 0.625, 0.75, 0.875, 0.75, 0.875, 0.5, 0.8721, 0.5029, 0.6279, 0.5029, 0.8721, 0.5029, 0.875, 0.5, 0.625, 0.5, 0.625, 0.75, 0.6279, 0.7471, 0.5679, 0.25, 0.375, 0.0, 0.375, 0.0, 0.5679, 0.25, 0.5679, 0.5, 0.375, 0.25, 0.375, 0.25, 0.5679, 0.5, 0.4837, 0.5, 0.5679, 0.5, 0.375, 0.5, 0.469, 0.5, 0.375, 0.5, 0.5679, 0.5, 0.4837, 0.5, 0.469, 0.5, 0.4837, 0.5, 0.5679, 0.5, 0.5679, 0.5, 0.4837, 0.5, 0.4837, 0.5, 0.469, 0.5, 0.469, 0.5, 0.375, 0.5, 0.375, 0.5, 0.469, 0.5, 0.469, 0.5, 0.4837, 0.5, 0.5679, 0.75, 0.5679, 0.75, 0.375, 0.75, 0.375, 0.75, 0.375, 0.5, 0.375, 0.75, 0.125, 0.75, 0.125, 0.5])
me_cube_014.materials.append(mat_material_004)
me_cube_014.materials.append(mat_material_005)
me_cube_014.update()
me_cylinder = bpy.data.meshes.new('Cylinder')
me_cylinder.from_pydata([(0.0, 0.03, -0.07), (0.0, 2.017, -0.07), (-0.626, 2.017, -0.07), (0.0, 2.017, 0.07), (-0.626, 2.017, 0.07), (0.015, 2.013, -0.07), (0.015, 2.013, 0.07), (-0.626, 0.03, -0.07), (0.02598, 2.002, -0.07), (-0.611, 2.013, -0.07), (0.02598, 2.002, 0.07), (-0.626, 0.03, 0.07), (0.03, 1.987, -0.07), (-0.611, 2.013, 0.07), (0.03, 1.987, 0.07), (0.0, 0.03, 0.07), (0.015, 0.02598, -0.07), (0.02598, 1.972, -0.07), (0.02598, 1.972, 0.07), (-0.6, 2.002, -0.07), (0.015, 1.961, -0.07), (-0.6, 2.002, 0.07), (-0.611, 0.02598, -0.07), (0.015, 1.961, 0.07), (0.0, 1.957, -0.07), (0.015, 0.02598, 0.07), (0.0, 1.957, 0.07), (-0.596, 1.987, -0.07), (-0.015, 1.961, -0.07), (-0.596, 1.987, 0.07), (-0.015, 1.961, 0.07), (-0.611, 0.02598, 0.07), (-0.02598, 1.972, -0.07), (-0.6, 1.972, -0.07), (-0.02598, 1.972, 0.07), (-0.6, 0.015, -0.07), (-0.6, 1.972, 0.07), (-0.03, 1.987, -0.07), (-0.03, 1.987, 0.07), (0.02598, 0.015, -0.07), (-0.02598, 2.002, -0.07), (-0.611, 1.961, -0.07), (-0.02598, 2.002, 0.07), (0.02598, 0.015, 0.07), (-0.015, 2.013, -0.07), (-0.6, 0.015, 0.07), (-0.015, 2.013, 0.07), (-0.611, 1.961, 0.07), (-0.626, 1.957, -0.07), (0.03, 0.0, -0.07), (-0.626, 1.957, 0.07), (-0.596, 0.0, -0.07), (-0.641, 1.961, -0.07), (-0.596, 0.0, 0.07), (-0.641, 1.961, 0.07), (0.03, 0.0, 0.07), (-0.6519, 1.972, -0.07), (-0.6, -0.015, -0.07), (-0.6519, 1.972, 0.07), (0.02598, -0.015, -0.07), (-0.656, 1.987, -0.07), (-0.6, -0.015, 0.07), (-0.656, 1.987, 0.07), (0.02598, -0.015, 0.07), (-0.611, -0.02598, -0.07), (-0.6519, 2.002, -0.07), (-0.6519, 2.002, 0.07), (0.015, -0.02598, -0.07), (-0.641, 2.013, -0.07), (-0.611, -0.02598, 0.07), (0.015, -0.02598, 0.07), (-0.641, 2.013, 0.07), (0.0, -0.03, -0.07), (-0.626, -0.03, -0.07), (0.0, -0.03, 0.07), (-0.626, -0.03, 0.07), (-0.015, -0.02598, -0.07), (-0.641, -0.02598, -0.07), (-0.015, -0.02598, 0.07), (-0.641, -0.02598, 0.07), (-0.02598, -0.015, -0.07), (-0.6519, -0.015, -0.07), (-0.02598, -0.015, 0.07), (-0.6519, -0.015, 0.07), (-0.03, 0.0, -0.07), (-0.656, 0.0, -0.07), (-0.03, 0.0, 0.07), (-0.656, 0.0, 0.07), (-0.02598, 0.015, -0.07), (-0.6519, 0.015, -0.07), (-0.02598, 0.015, 0.07), (-0.6519, 0.015, 0.07), (-0.015, 0.02598, -0.07), (-0.641, 0.02598, -0.07), (-0.015, 0.02598, 0.07), (-0.641, 0.02598, 0.07)], [], [(0, 15, 25, 16), (16, 25, 43, 39), (39, 43, 55, 49), (49, 55, 63, 59), (59, 63, 70, 67), (67, 70, 74, 72), (72, 74, 78, 76), (76, 78, 82, 80), (80, 82, 86, 84), (84, 86, 90, 88), (90, 86, 82, 78, 74, 70, 63, 55, 43, 25, 15, 94), (88, 90, 94, 92), (92, 94, 15, 0), (92, 0, 16, 39, 49, 59, 67, 72, 76, 80, 84, 88), (7, 11, 31, 22), (22, 31, 45, 35), (35, 45, 53, 51), (51, 53, 61, 57), (57, 61, 69, 64), (64, 69, 75, 73), (73, 75, 79, 77), (77, 79, 83, 81), (81, 83, 87, 85), (85, 87, 91, 89), (45, 31, 11, 95, 91, 87, 83, 79, 75, 69, 61, 53), (89, 91, 95, 93), (93, 95, 11, 7), (93, 7, 22, 35, 51, 57, 64, 73, 77, 81, 85, 89), (2, 4, 13, 9), (9, 13, 21, 19), (19, 21, 29, 27), (27, 29, 36, 33), (33, 36, 47, 41), (41, 47, 50, 48), (48, 50, 54, 52), (52, 54, 58, 56), (56, 58, 62, 60), (60, 62, 66, 65), (54, 50, 47, 36, 29, 21, 13, 4, 71, 66, 62, 58), (65, 66, 71, 68), (68, 71, 4, 2), (65, 68, 2, 9, 19, 27, 33, 41, 48, 52, 56, 60), (1, 3, 6, 5), (5, 6, 10, 8), (8, 10, 14, 12), (12, 14, 18, 17), (17, 18, 23, 20), (20, 23, 26, 24), (24, 26, 30, 28), (28, 30, 34, 32), (32, 34, 38, 37), (37, 38, 42, 40), (10, 6, 3, 46, 42, 38, 34, 30, 26, 23, 18, 14), (40, 42, 46, 44), (44, 46, 3, 1), (44, 1, 5, 8, 12, 17, 20, 24, 28, 32, 37, 40)])
_uv = me_cylinder.uv_layers.new(name='UVMap')
_uv.uv.foreach_set('vector', [1.0, 0.5, 1.0, 1.0, 0.9167, 1.0, 0.9167, 0.5, 0.9167, 0.5, 0.9167, 1.0, 0.8333, 1.0, 0.8333, 0.5, 0.8333, 0.5, 0.8333, 1.0, 0.75, 1.0, 0.75, 0.5, 0.75, 0.5, 0.75, 1.0, 0.6667, 1.0, 0.6667, 0.5, 0.6667, 0.5, 0.6667, 1.0, 0.5833, 1.0, 0.5833, 0.5, 0.5833, 0.5, 0.5833, 1.0, 0.5, 1.0, 0.5, 0.5, 0.5, 0.5, 0.5, 1.0, 0.4167, 1.0, 0.4167, 0.5, 0.4167, 0.5, 0.4167, 1.0, 0.3333, 1.0, 0.3333, 0.5, 0.3333, 0.5, 0.3333, 1.0, 0.25, 1.0, 0.25, 0.5, 0.25, 0.5, 0.25, 1.0, 0.1667, 1.0, 0.1667, 0.5, 0.04215, 0.37, 0.01, 0.25, 0.04215, 0.13, 0.13, 0.04215, 0.25, 0.01, 0.37, 0.04215, 0.4578, 0.13, 0.49, 0.25, 0.4578, 0.37, 0.37, 0.4578, 0.25, 0.49, 0.13, 0.4578, 0.1667, 0.5, 0.1667, 1.0, 0.08333, 1.0, 0.08333, 0.5, 0.08333, 0.5, 0.08333, 1.0, 7.451e-08, 1.0, 7.451e-08, 0.5, 0.63, 0.4578, 0.75, 0.49, 0.87, 0.4578, 0.9578, 0.37, 0.99, 0.25, 0.9578, 0.13, 0.87, 0.04215, 0.75, 0.01, 0.63, 0.04215, 0.5422, 0.13, 0.51, 0.25, 0.5422, 0.37, 1.0, 0.5, 1.0, 1.0, 0.9167, 1.0, 0.9167, 0.5, 0.9167, 0.5, 0.9167, 1.0, 0.8333, 1.0, 0.8333, 0.5, 0.8333, 0.5, 0.8333, 1.0, 0.75, 1.0, 0.75, 0.5, 0.75, 0.5, 0.75, 1.0, 0.6667, 1.0, 0.6667, 0.5, 0.6667, 0.5, 0.6667, 1.0, 0.5833, 1.0, 0.5833, 0.5, 0.5833, 0.5, 0.5833, 1.0, 0.5, 1.0, 0.5, 0.5, 0.5, 0.5, 0.5, 1.0, 0.4167, 1.0, 0.4167, 0.5, 0.4167, 0.5, 0.4167, 1.0, 0.3333, 1.0, 0.3333, 0.5, 0.3333, 0.5, 0.3333, 1.0, 0.25, 1.0, 0.25, 0.5, 0.25, 0.5, 0.25, 1.0, 0.1667, 1.0, 0.1667, 0.5, 0.4578, 0.37, 0.37, 0.4578, 0.25, 0.49, 0.13, 0.4578, 0.04215, 0.37, 0.01, 0.25, 0.04215, 0.13, 0.13, 0.04215, 0.25, 0.01, 0.37, 0.04215, 0.4578, 0.13, 0.49, 0.25, 0.1667, 0.5, 0.1667, 1.0, 0.08333, 1.0, 0.08333, 0.5, 0.08333, 0.5, 0.08333, 1.0, 7.451e-08, 1.0, 7.451e-08, 0.5, 0.63, 0.4578, 0.75, 0.49, 0.87, 0.4578, 0.9578, 0.37, 0.99, 0.25, 0.9578, 0.13, 0.87, 0.04215, 0.75, 0.01, 0.63, 0.04215, 0.5422, 0.13, 0.51, 0.25, 0.5422, 0.37, 1.0, 0.5, 1.0, 1.0, 0.9167, 1.0, 0.9167, 0.5, 0.9167, 0.5, 0.9167, 1.0, 0.8333, 1.0, 0.8333, 0.5, 0.8333, 0.5, 0.8333, 1.0, 0.75, 1.0, 0.75, 0.5, 0.75, 0.5, 0.75, 1.0, 0.6667, 1.0, 0.6667, 0.5, 0.6667, 0.5, 0.6667, 1.0, 0.5833, 1.0, 0.5833, 0.5, 0.5833, 0.5, 0.5833, 1.0, 0.5, 1.0, 0.5, 0.5, 0.5, 0.5, 0.5, 1.0, 0.4167, 1.0, 0.4167, 0.5, 0.4167, 0.5, 0.4167, 1.0, 0.3333, 1.0, 0.3333, 0.5, 0.3333, 0.5, 0.3333, 1.0, 0.25, 1.0, 0.25, 0.5, 0.25, 0.5, 0.25, 1.0, 0.1667, 1.0, 0.1667, 0.5, 0.13, 0.04215, 0.25, 0.01, 0.37, 0.04215, 0.4578, 0.13, 0.49, 0.25, 0.4578, 0.37, 0.37, 0.4578, 0.25, 0.49, 0.13, 0.4578, 0.04215, 0.37, 0.01, 0.25, 0.04215, 0.13, 0.1667, 0.5, 0.1667, 1.0, 0.08333, 1.0, 0.08333, 0.5, 0.08333, 0.5, 0.08333, 1.0, 7.451e-08, 1.0, 7.451e-08, 0.5, 0.5422, 0.37, 0.63, 0.4578, 0.75, 0.49, 0.87, 0.4578, 0.9578, 0.37, 0.99, 0.25, 0.9578, 0.13, 0.87, 0.04215, 0.75, 0.01, 0.63, 0.04215, 0.5422, 0.13, 0.51, 0.25, 1.0, 0.5, 1.0, 1.0, 0.9167, 1.0, 0.9167, 0.5, 0.9167, 0.5, 0.9167, 1.0, 0.8333, 1.0, 0.8333, 0.5, 0.8333, 0.5, 0.8333, 1.0, 0.75, 1.0, 0.75, 0.5, 0.75, 0.5, 0.75, 1.0, 0.6667, 1.0, 0.6667, 0.5, 0.6667, 0.5, 0.6667, 1.0, 0.5833, 1.0, 0.5833, 0.5, 0.5833, 0.5, 0.5833, 1.0, 0.5, 1.0, 0.5, 0.5, 0.5, 0.5, 0.5, 1.0, 0.4167, 1.0, 0.4167, 0.5, 0.4167, 0.5, 0.4167, 1.0, 0.3333, 1.0, 0.3333, 0.5, 0.3333, 0.5, 0.3333, 1.0, 0.25, 1.0, 0.25, 0.5, 0.25, 0.5, 0.25, 1.0, 0.1667, 1.0, 0.1667, 0.5, 0.4578, 0.37, 0.37, 0.4578, 0.25, 0.49, 0.13, 0.4578, 0.04215, 0.37, 0.01, 0.25, 0.04215, 0.13, 0.13, 0.04215, 0.25, 0.01, 0.37, 0.04215, 0.4578, 0.13, 0.49, 0.25, 0.1667, 0.5, 0.1667, 1.0, 0.08333, 1.0, 0.08333, 0.5, 0.08333, 0.5, 0.08333, 1.0, 7.451e-08, 1.0, 7.451e-08, 0.5, 0.63, 0.4578, 0.75, 0.49, 0.87, 0.4578, 0.9578, 0.37, 0.99, 0.25, 0.9578, 0.13, 0.87, 0.04215, 0.75, 0.01, 0.63, 0.04215, 0.5422, 0.13, 0.51, 0.25, 0.5422, 0.37])
me_cylinder.update()

# ---- objects
ob_desk_base = bpy.data.objects.new('Desk base', me_cube_001)
ob_desk_top = bpy.data.objects.new('Desk top', me_cube_007)
ob_screen_1 = bpy.data.objects.new('Screen 1', me_plane)
ob_screen_2 = bpy.data.objects.new('Screen 2', me_plane_001)
ob_drawer_3 = bpy.data.objects.new('Drawer 3', me_cube_011)
ob_drawer_2 = bpy.data.objects.new('Drawer 2', me_cube_013)
ob_drawer_1 = bpy.data.objects.new('Drawer 1', me_cube_014)
ob_footing = bpy.data.objects.new('Footing', me_cylinder)

# ---- transforms, parenting, visibility, modifiers, constraints
ob_desk_base.location = (0.0, 0.0, 0.0)
ob_desk_base.scale = (0.4814, 1.366, 0.4814)
ob_desk_top.location = (-0.3166, 0.0, 0.7979)
ob_desk_top.scale = (0.1785, 1.38, 0.3124)
ob_screen_1.location = (-0.1757, -0.9184, 0.7567)
ob_screen_1.rotation_euler = (0.0, 1.571, 0.0)
ob_screen_1.scale = (1.0, 1.73, 1.0)
ob_screen_2.location = (-0.1757, -0.1931, 0.7567)
ob_screen_2.rotation_euler = (0.0, 1.571, 0.0)
ob_screen_2.scale = (1.0, 1.73, 1.0)
ob_drawer_3.location = (0.5685, 0.9522, -0.2615)
ob_drawer_3.rotation_euler = (0.0, -0.0, -1.571)
ob_drawer_3.scale = (0.04386, -0.0719, 0.04386)
ob_drawer_2.location = (0.4606, 0.9522, -0.001534)
ob_drawer_2.rotation_euler = (0.0, -0.0, -1.571)
ob_drawer_2.scale = (0.04386, -0.0719, 0.04386)
ob_drawer_1.location = (0.4606, 0.9522, 0.2585)
ob_drawer_1.rotation_euler = (0.0, -0.0, -1.571)
ob_drawer_1.scale = (0.04386, -0.0719, 0.04386)
ob_footing.location = (0.4044, -1.274, -0.5456)
ob_footing.scale = (1.282, 1.282, 0.9682)

# ---- collection membership
col_collection.objects.link(ob_desk_base)
col_collection.objects.link(ob_desk_top)
col_collection.objects.link(ob_screen_1)
col_collection.objects.link(ob_screen_2)
col_collection.objects.link(ob_drawer_3)
col_collection.objects.link(ob_drawer_2)
col_collection.objects.link(ob_drawer_1)
col_collection.objects.link(ob_footing)

# ---- scene / render settings (as saved in the file)
scene.frame_start = 1; scene.frame_end = 250; scene.frame_set(1)
scene.render.engine = 'BLENDER_EEVEE_NEXT'
scene.cycles.sampling_pattern = 'TABULATED_SOBOL'
scene.cycles.use_light_tree = False
scene.view_settings.view_transform = 'Filmic'
bpy.context.view_layer.update()

# ---- added for rendering (the .blend has no active camera and no usable light): camera, sun
cam_auto = bpy.data.cameras.new('AutoCamera')
cam_auto.lens = 50.0
cam_auto.sensor_width = 36.0
cam_auto.clip_end = 1000.0
ob_auto_camera = bpy.data.objects.new('AutoCamera', cam_auto)
scene.collection.objects.link(ob_auto_camera)
ob_auto_camera.location = (3.22863, -3.812, 2.78976)
ob_auto_camera.rotation_euler = (1.09748, -7.21219e-08, 0.694738)
scene.camera = ob_auto_camera
light_auto_sun = bpy.data.lights.new('AutoSun', 'SUN')
light_auto_sun.energy = 3.0
light_auto_sun.angle = 0.0523599
ob_auto_sun = bpy.data.objects.new('AutoSun', light_auto_sun)
scene.collection.objects.link(ob_auto_sun)
ob_auto_sun.rotation_euler = (0.872665, 0.174533, 0.523599)
bpy.context.view_layer.update()

